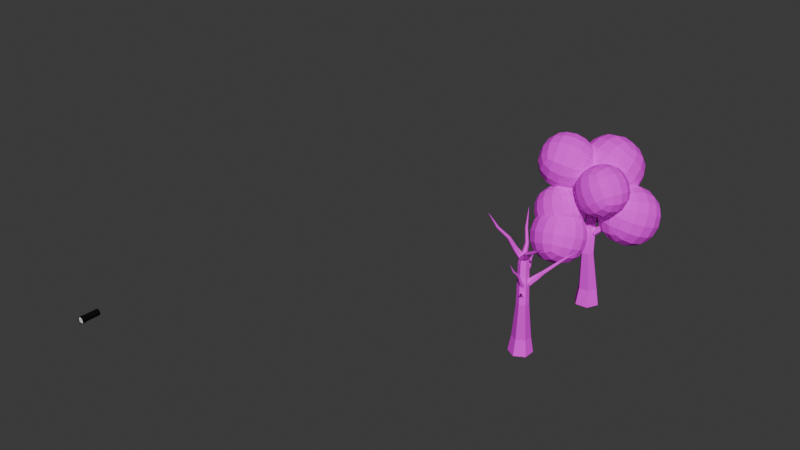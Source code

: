 # Source: Props.blend  (saved by Blender 4.0.36; exported with 4.5.12 LTS)
import bpy
from mathutils import Matrix  # noqa: F401  (used for matrix-valued properties, if any)

bpy.ops.wm.read_factory_settings(use_empty=True)
scene = bpy.context.scene
scene.name = 'Scene'

# ---- collections
col_trees = bpy.data.collections.new('Trees'); scene.collection.children.link(col_trees)
col_player = bpy.data.collections.new('Player'); scene.collection.children.link(col_player)

# ---- images (referenced by path relative to the original .blend; pixels are not part of the script)
import os
ASSET_DIR = os.environ.get("B2B_ASSET_DIR", "")  # directory of the original .blend (textures are referenced by path, not embedded)
HERE = os.path.dirname(os.path.abspath(__file__))  # packed textures are extracted next to this script under _unpacked/

def load_image(name, relpath, width, height, colorspace="sRGB"):
    """Load a texture the original file referenced (path relative to the .blend, or extracted next to this script)."""
    p = next((c for c in (os.path.join(HERE, relpath), os.path.join(ASSET_DIR, relpath)) if relpath and os.path.exists(c)), "")
    if p:
        img = bpy.data.images.load(p, check_existing=True)
        img.name = name
    else:  # same state as the original file: an image datablock whose file is absent (Cycles renders it pink)
        img = bpy.data.images.new(name, width, height)
        img.source = "FILE"
        img.filepath = "//" + (relpath or name)
    img.colorspace_settings.name = colorspace
    return img
img_treetexture_jpg = load_image('treeTexture.jpg', 'textures/treeTexture.jpg', 1024, 1024, 'sRGB')
img_treetexture_jpg_003 = load_image('treeTexture.jpg.003', 'textures/treeTexture.jpg', 1024, 1024, 'sRGB')
img_treeleaves_png = load_image('treeLeaves.png', 'textures/treeLeaves.png', 1024, 1024, 'sRGB')

# ---- materials (node trees are filled in below, after node groups)
mat_tree = bpy.data.materials.new('Tree')
mat_tree.use_transparent_shadow = False
mat_tree_003 = bpy.data.materials.new('Tree.003')
mat_tree_003.use_transparent_shadow = False
mat_leaves = bpy.data.materials.new('Leaves')
mat_leaves.use_transparent_shadow = False
mat_black_001 = bpy.data.materials.new('BLACK.001')
mat_black_001.use_transparent_shadow = False
mat_base = bpy.data.materials.new('Base')
mat_base.use_transparent_shadow = False

# ---- material node trees
mat_tree.use_nodes = True; mat_tree.node_tree.nodes.clear()
_N = mat_tree.node_tree.nodes; _L = mat_tree.node_tree.links
n0 = _N.new('ShaderNodeOutputMaterial'); n0.name = 'Material Output'; n0.location = (300, 300)
n1 = _N.new('ShaderNodeBsdfPrincipled'); n1.name = 'Principled BSDF'; n1.location = (10, 300)
n1.inputs[2].default_value = 1.0
n1.inputs[3].default_value = 1.45
n2 = _N.new('ShaderNodeTexImage'); n2.name = 'Image Texture'; n2.location = (-280, 280)
n2.image = img_treetexture_jpg
n2.interpolation = 'Closest'
_L.new(n1.outputs[0], n0.inputs[0])
_L.new(n2.outputs[0], n1.inputs[0])
n0.is_active_output = True
mat_tree_003.use_nodes = True; mat_tree_003.node_tree.nodes.clear()
_N = mat_tree_003.node_tree.nodes; _L = mat_tree_003.node_tree.links
n0 = _N.new('ShaderNodeOutputMaterial'); n0.name = 'Material Output'; n0.location = (300, 300)
n1 = _N.new('ShaderNodeBsdfPrincipled'); n1.name = 'Principled BSDF'; n1.location = (10, 300)
n1.inputs[2].default_value = 1.0
n1.inputs[3].default_value = 1.45
n2 = _N.new('ShaderNodeTexImage'); n2.name = 'Image Texture'; n2.location = (-280, 280)
n2.image = img_treetexture_jpg_003
n2.interpolation = 'Closest'
_L.new(n1.outputs[0], n0.inputs[0])
_L.new(n2.outputs[0], n1.inputs[0])
n0.is_active_output = True
mat_leaves.use_nodes = True; mat_leaves.node_tree.nodes.clear()
_N = mat_leaves.node_tree.nodes; _L = mat_leaves.node_tree.links
n0 = _N.new('ShaderNodeOutputMaterial'); n0.name = 'Material Output'; n0.location = (300, 300)
n1 = _N.new('ShaderNodeBsdfPrincipled'); n1.name = 'Principled BSDF'; n1.location = (10, 300)
n1.inputs[2].default_value = 1.0
n1.inputs[3].default_value = 1.45
n2 = _N.new('ShaderNodeTexImage'); n2.name = 'Image Texture'; n2.location = (-280, 280)
n2.image = img_treeleaves_png
n2.interpolation = 'Closest'
_L.new(n1.outputs[0], n0.inputs[0])
_L.new(n2.outputs[0], n1.inputs[0])
n0.is_active_output = True
mat_black_001.use_nodes = True; mat_black_001.node_tree.nodes.clear()
_N = mat_black_001.node_tree.nodes; _L = mat_black_001.node_tree.links
n0 = _N.new('ShaderNodeBsdfPrincipled'); n0.name = 'Principled BSDF'; n0.location = (10, 300)
n0.inputs[0].default_value = (0.0, 0.0, 0.0, 1.0)
n0.inputs[3].default_value = 1.45
n1 = _N.new('ShaderNodeOutputMaterial'); n1.name = 'Material Output'; n1.location = (300, 300)
_L.new(n0.outputs[0], n1.inputs[0])
n1.is_active_output = True
mat_base.use_nodes = True; mat_base.node_tree.nodes.clear()
_N = mat_base.node_tree.nodes; _L = mat_base.node_tree.links
n0 = _N.new('ShaderNodeBsdfPrincipled'); n0.name = 'Principled BSDF'; n0.location = (10, 300)
n0.inputs[0].default_value = (0.8008, 0.7962, 0.7286, 1.0)
n0.inputs[3].default_value = 1.45
n1 = _N.new('ShaderNodeOutputMaterial'); n1.name = 'Material Output'; n1.location = (300, 300)
_L.new(n0.outputs[0], n1.inputs[0])
n1.is_active_output = True

# ---- world
world_world = bpy.data.worlds.new('World'); scene.world = world_world
world_world.use_nodes = True; world_world.node_tree.nodes.clear()
_N = world_world.node_tree.nodes; _L = world_world.node_tree.links
n0 = _N.new('ShaderNodeOutputWorld'); n0.name = 'World Output'; n0.location = (300, 300)
n1 = _N.new('ShaderNodeBackground'); n1.name = 'Background'; n1.location = (10, 300)
n1.inputs[0].default_value = (0.05088, 0.05088, 0.05088, 1.0)
_L.new(n1.outputs[0], n0.inputs[0])
n0.is_active_output = True
world_world.color = (0.05088, 0.05088, 0.05088)
world_world.use_sun_shadow = False
world_world.sun_shadow_jitter_overblur = 0.0

# ---- meshes
me_cylinder_006 = bpy.data.meshes.new('Cylinder.006')
me_cylinder_006.from_pydata([(0.04692, 0.7058, -3.96), (0.04692, 0.5039, -2.763), (0.8024, 0.2696, -3.96), (0.6276, 0.1687, -2.763), (0.8024, -0.6027, -3.96), (0.6276, -0.5018, -2.763), (0.04692, -1.039, -3.96), (0.04692, -0.837, -2.763), (-0.7085, -0.6027, -3.96), (-0.5337, -0.5018, -2.763), (-0.7085, 0.2696, -3.96), (-0.5337, 0.1687, -2.763), (-0.1877, 0.7008, 0.1635), (0.1906, 0.4824, 0.1635), (0.1906, 0.04555, 0.1635), (-0.1877, -0.1729, 0.1635), (-0.566, 0.04555, 0.1635), (-0.566, 0.4824, 0.1635), (0.04692, 0.4107, 3.006), (0.3727, 0.2227, 3.006), (0.3727, -0.1535, 3.006), (0.04692, -0.3416, 3.006), (-0.2789, -0.1535, 3.006), (-0.2789, 0.2227, 3.006), (0.2628, 0.1592, 3.554), (0.04692, 0.2839, 3.554), (0.2628, -0.09009, 3.554), (0.04692, -0.2147, 3.554), (-0.169, -0.09009, 3.554), (-0.169, 0.1592, 3.554)], [], [(0, 1, 3, 2), (2, 3, 5, 4), (4, 5, 7, 6), (6, 7, 9, 8), (9, 7, 15, 16), (8, 9, 11, 10), (10, 11, 1, 0), (0, 2, 4, 6, 8, 10), (17, 16, 22, 23), (5, 3, 13, 14), (11, 9, 16, 17), (3, 1, 12, 13), (7, 5, 14, 15), (1, 11, 17, 12), (20, 19, 24, 26), (15, 14, 20, 21), (13, 12, 18, 19), (12, 17, 23, 18), (16, 15, 21, 22), (14, 13, 19, 20), (23, 22, 28, 29), (27, 26, 24, 25, 29, 28), (21, 20, 26, 27), (19, 18, 25, 24), (22, 21, 27, 28), (18, 23, 29, 25)])
_uv = me_cylinder_006.uv_layers.new(name='UVMap')
_uv.uv.foreach_set('vector', [0.9894, 0.5403, 0.9725, 0.8181, 0.8608, 0.8181, 0.844, 0.5403, 0.8227, 0.5403, 0.8059, 0.8181, 0.6941, 0.8181, 0.6773, 0.5403, 0.656, 0.5403, 0.6392, 0.8181, 0.5275, 0.8181, 0.5106, 0.5403, 0.4894, 0.5403, 0.4725, 0.8181, 0.3608, 0.8181, 0.344, 0.5403, 0.3608, 0.8197, 0.4725, 0.8197, 0.3833, 1.501, 0.3105, 1.501, 0.3227, 0.5403, 0.3059, 0.8181, 0.1941, 0.8181, 0.1773, 0.5403, 0.156, 0.5403, 0.1392, 0.8181, 0.02746, 0.8181, 0.01064, 0.5403, 0.75, 0.4594, 0.9313, 0.3547, 0.9313, 0.1453, 0.75, 0.04064, 0.5687, 0.1453, 0.5687, 0.3547, 0.1418, 1.48, 0.2147, 1.48, 0.2478, 2.107, 0.1851, 2.107, 0.6941, 0.8189, 0.8059, 0.8189, 0.8582, 1.476, 0.7853, 1.476, 0.1941, 0.8088, 0.3059, 0.8088, 0.2147, 1.459, 0.1418, 1.459, 0.8608, 0.8084, 0.9725, 0.8084, 1.023, 1.44, 0.95, 1.44, 0.5275, 0.8246, 0.6392, 0.8246, 0.6217, 1.517, 0.5489, 1.517, 0.02746, 0.8034, 0.1392, 0.8034, 0.1177, 1.438, 0.04492, 1.438, 0.7522, 2.103, 0.8149, 2.103, 0.8043, 2.223, 0.7627, 2.223, 0.5489, 1.489, 0.6217, 1.489, 0.6314, 2.134, 0.5687, 2.134, 0.95, 1.461, 1.023, 1.461, 0.9648, 2.064, 0.9021, 2.064, 0.04492, 1.457, 0.1177, 1.457, 0.09792, 2.065, 0.03523, 2.065, 0.3105, 1.495, 0.3833, 1.495, 0.4313, 2.138, 0.3686, 2.138, 0.7853, 1.478, 0.8582, 1.478, 0.8149, 2.103, 0.7522, 2.103, 0.1851, 2.107, 0.2478, 2.107, 0.2373, 2.227, 0.1957, 2.227, 0.5467, 2.114, 0.6835, 2.09, 0.6902, 2.064, 0.2471, 2.065, 0.2538, 2.094, 0.3906, 2.117, 0.5687, 2.134, 0.6314, 2.134, 0.6209, 2.257, 0.5793, 2.257, 0.9021, 2.064, 0.9648, 2.064, 0.9542, 2.181, 0.9127, 2.181, 0.3686, 2.138, 0.4313, 2.138, 0.4207, 2.262, 0.3791, 2.262, 0.03523, 2.065, 0.09792, 2.065, 0.08735, 2.18, 0.0458, 2.18])
me_cylinder_006.materials.append(mat_tree)
me_cylinder_006.update()
me_cylinder_093 = bpy.data.meshes.new('Cylinder.093')
me_cylinder_093.from_pydata([(2.981e-07, 1.209, -1.0), (-1.94e-07, 0.7965, 0.1965), (1.047, 0.6044, -1.0), (0.6898, 0.3983, 0.1965), (1.047, -0.6044, -1.0), (0.6898, -0.3983, 0.1965), (2.981e-07, -1.209, -1.0), (-1.94e-07, -0.7965, 0.1965), (-1.047, -0.6044, -1.0), (-0.6898, -0.3983, 0.1965), (-1.047, 0.6044, -1.0), (-0.6898, 0.3983, 0.1965), (-0.5006, 0.7814, 2.133), (-0.06215, 0.5283, 2.133), (-0.06215, 0.02208, 2.133), (-0.5006, -0.231, 2.133), (-0.939, 0.02208, 2.133), (-0.939, 0.5283, 2.133), (-4.636e-07, 1.113, 5.165), (0.3258, 0.9245, 5.165), (0.3258, 0.5483, 5.165), (-4.636e-07, 0.3602, 5.165), (-0.3258, 0.5483, 5.165), (-0.3258, 0.9245, 5.165), (0.3211, 0.2818, 9.636)], [], [(0, 1, 3, 2), (2, 3, 5, 4), (4, 5, 7, 6), (6, 7, 9, 8), (9, 7, 15, 16), (8, 9, 11, 10), (10, 11, 1, 0), (0, 2, 4, 6, 8, 10), (17, 16, 22, 23), (5, 3, 13, 14), (11, 9, 16, 17), (3, 1, 12, 13), (7, 5, 14, 15), (1, 11, 17, 12), (18, 23, 24), (15, 14, 20, 21), (13, 12, 18, 19), (12, 17, 23, 18), (16, 15, 21, 22), (14, 13, 19, 20), (22, 21, 24), (20, 19, 24), (23, 22, 24), (21, 20, 24), (19, 18, 24)])
_uv = me_cylinder_093.uv_layers.new(name='UVMap')
_uv.uv.foreach_set('vector', [1.017, 0.5206, 0.983, 0.8167, 0.8503, 0.8167, 0.8159, 0.5206, 0.8507, 0.5206, 0.8164, 0.8167, 0.6836, 0.8167, 0.6493, 0.5206, 0.6841, 0.5206, 0.6497, 0.8167, 0.517, 0.8167, 0.4826, 0.5206, 0.5174, 0.5206, 0.483, 0.8167, 0.3503, 0.8167, 0.3159, 0.5206, 0.3503, 0.8154, 0.483, 0.8154, 0.3637, 1.264, 0.2793, 1.264, 0.3507, 0.5206, 0.3164, 0.8167, 0.1836, 0.8167, 0.1493, 0.5206, 0.1841, 0.5206, 0.1497, 0.8167, 0.01696, 0.8167, -0.01741, 0.5206, 0.75, 0.5401, 1.001, 0.3951, 1.001, 0.1049, 0.75, -0.04013, 0.4987, 0.1049, 0.4987, 0.3951, 0.1619, 1.255, 0.2463, 1.255, 0.1586, 1.933, 0.09592, 1.933, 0.6836, 0.8149, 0.8164, 0.8149, 0.8381, 1.267, 0.7537, 1.267, 0.1836, 0.8087, 0.3164, 0.8087, 0.2463, 1.239, 0.1619, 1.239, 0.8503, 0.8084, 0.983, 0.8084, 1.054, 1.227, 0.9697, 1.227, 0.517, 0.8185, 0.6497, 0.8185, 0.5762, 1.292, 0.4918, 1.292, 0.01696, 0.8054, 0.1497, 0.8054, 0.1748, 1.226, 0.09046, 1.226, -0.009016, 1.909, 0.05368, 1.909, 0.01142, 2.816, 0.4918, 1.272, 0.5762, 1.272, 0.676, 1.946, 0.6133, 1.946, 0.9697, 1.248, 1.054, 1.248, 1.009, 1.888, 0.9467, 1.888, 0.09046, 1.248, 0.1748, 1.248, 0.05332, 1.88, -0.00938, 1.88, 0.2793, 1.269, 0.3637, 1.269, 0.3866, 1.961, 0.324, 1.961, 0.7537, 1.258, 0.8381, 1.258, 0.9041, 1.928, 0.8414, 1.928, 0.3243, 1.999, 0.387, 1.999, 0.4375, 2.945, 0.8418, 1.945, 0.9045, 1.945, 0.7949, 2.876, 0.09627, 1.953, 0.159, 1.953, 0.2009, 2.892, 0.6137, 1.986, 0.6764, 1.986, 0.6511, 2.935, 0.947, 1.913, 1.01, 1.913, 0.8917, 2.811])
me_cylinder_093.materials.append(mat_tree_003)
me_cylinder_093.update()
me_cylinder_109 = bpy.data.meshes.new('Cylinder.109')
me_cylinder_109.from_pydata([(2.981e-07, 1.209, -1.0), (-1.94e-07, 0.7965, 0.1965), (1.047, 0.6044, -1.0), (0.6898, 0.3983, 0.1965), (1.047, -0.6044, -1.0), (0.6898, -0.3983, 0.1965), (2.981e-07, -1.209, -1.0), (-1.94e-07, -0.7965, 0.1965), (-1.047, -0.6044, -1.0), (-0.6898, -0.3983, 0.1965), (-1.047, 0.6044, -1.0), (-0.6898, 0.3983, 0.1965), (-0.5006, 0.7814, 2.133), (-0.06215, 0.5283, 2.133), (-0.06215, 0.02208, 2.133), (-0.5006, -0.231, 2.133), (-0.939, 0.02208, 2.133), (-0.939, 0.5283, 2.133), (-4.636e-07, 1.113, 5.165), (0.3258, 0.9245, 5.165), (0.3258, 0.5483, 5.165), (-4.636e-07, 0.3602, 5.165), (-0.3258, 0.5483, 5.165), (-0.3258, 0.9245, 5.165), (0.3211, 0.2818, 9.636)], [], [(0, 1, 3, 2), (2, 3, 5, 4), (4, 5, 7, 6), (6, 7, 9, 8), (9, 7, 15, 16), (8, 9, 11, 10), (10, 11, 1, 0), (0, 2, 4, 6, 8, 10), (17, 16, 22, 23), (5, 3, 13, 14), (11, 9, 16, 17), (3, 1, 12, 13), (7, 5, 14, 15), (1, 11, 17, 12), (18, 23, 24), (15, 14, 20, 21), (13, 12, 18, 19), (12, 17, 23, 18), (16, 15, 21, 22), (14, 13, 19, 20), (22, 21, 24), (20, 19, 24), (23, 22, 24), (21, 20, 24), (19, 18, 24)])
_uv = me_cylinder_109.uv_layers.new(name='UVMap')
_uv.uv.foreach_set('vector', [1.017, 0.5206, 0.983, 0.8167, 0.8503, 0.8167, 0.8159, 0.5206, 0.8507, 0.5206, 0.8164, 0.8167, 0.6836, 0.8167, 0.6493, 0.5206, 0.6841, 0.5206, 0.6497, 0.8167, 0.517, 0.8167, 0.4826, 0.5206, 0.5174, 0.5206, 0.483, 0.8167, 0.3503, 0.8167, 0.3159, 0.5206, 0.3503, 0.8154, 0.483, 0.8154, 0.3637, 1.264, 0.2793, 1.264, 0.3507, 0.5206, 0.3164, 0.8167, 0.1836, 0.8167, 0.1493, 0.5206, 0.1841, 0.5206, 0.1497, 0.8167, 0.01696, 0.8167, -0.01741, 0.5206, 0.75, 0.5401, 1.001, 0.3951, 1.001, 0.1049, 0.75, -0.04013, 0.4987, 0.1049, 0.4987, 0.3951, 0.1619, 1.255, 0.2463, 1.255, 0.1586, 1.933, 0.09592, 1.933, 0.6836, 0.8149, 0.8164, 0.8149, 0.8381, 1.267, 0.7537, 1.267, 0.1836, 0.8087, 0.3164, 0.8087, 0.2463, 1.239, 0.1619, 1.239, 0.8503, 0.8084, 0.983, 0.8084, 1.054, 1.227, 0.9697, 1.227, 0.517, 0.8185, 0.6497, 0.8185, 0.5762, 1.292, 0.4918, 1.292, 0.01696, 0.8054, 0.1497, 0.8054, 0.1748, 1.226, 0.09046, 1.226, -0.009016, 1.909, 0.05368, 1.909, 0.01142, 2.816, 0.4918, 1.272, 0.5762, 1.272, 0.676, 1.946, 0.6133, 1.946, 0.9697, 1.248, 1.054, 1.248, 1.009, 1.888, 0.9467, 1.888, 0.09046, 1.248, 0.1748, 1.248, 0.05332, 1.88, -0.00938, 1.88, 0.2793, 1.269, 0.3637, 1.269, 0.3866, 1.961, 0.324, 1.961, 0.7537, 1.258, 0.8381, 1.258, 0.9041, 1.928, 0.8414, 1.928, 0.3243, 1.999, 0.387, 1.999, 0.4375, 2.945, 0.8418, 1.945, 0.9045, 1.945, 0.7949, 2.876, 0.09627, 1.953, 0.159, 1.953, 0.2009, 2.892, 0.6137, 1.986, 0.6764, 1.986, 0.6511, 2.935, 0.947, 1.913, 1.01, 1.913, 0.8917, 2.811])
me_cylinder_109.materials.append(mat_tree_003)
me_cylinder_109.update()
me_cylinder_094 = bpy.data.meshes.new('Cylinder.094')
me_cylinder_094.from_pydata([(2.981e-07, 1.209, -1.0), (-1.94e-07, 0.7965, 0.1965), (1.047, 0.6044, -1.0), (0.6898, 0.3983, 0.1965), (1.047, -0.6044, -1.0), (0.6898, -0.3983, 0.1965), (2.981e-07, -1.209, -1.0), (-1.94e-07, -0.7965, 0.1965), (-1.047, -0.6044, -1.0), (-0.6898, -0.3983, 0.1965), (-1.047, 0.6044, -1.0), (-0.6898, 0.3983, 0.1965), (-0.5006, 0.7814, 2.133), (-0.06215, 0.5283, 2.133), (-0.06215, 0.02208, 2.133), (-0.5006, -0.231, 2.133), (-0.939, 0.02208, 2.133), (-0.939, 0.5283, 2.133), (-4.636e-07, 1.113, 5.165), (0.3258, 0.9245, 5.165), (0.3258, 0.5483, 5.165), (-4.636e-07, 0.3602, 5.165), (-0.3258, 0.5483, 5.165), (-0.3258, 0.9245, 5.165), (0.3211, 0.2818, 9.636)], [], [(0, 1, 3, 2), (2, 3, 5, 4), (4, 5, 7, 6), (6, 7, 9, 8), (9, 7, 15, 16), (8, 9, 11, 10), (10, 11, 1, 0), (0, 2, 4, 6, 8, 10), (17, 16, 22, 23), (5, 3, 13, 14), (11, 9, 16, 17), (3, 1, 12, 13), (7, 5, 14, 15), (1, 11, 17, 12), (18, 23, 24), (15, 14, 20, 21), (13, 12, 18, 19), (12, 17, 23, 18), (16, 15, 21, 22), (14, 13, 19, 20), (22, 21, 24), (20, 19, 24), (23, 22, 24), (21, 20, 24), (19, 18, 24)])
_uv = me_cylinder_094.uv_layers.new(name='UVMap')
_uv.uv.foreach_set('vector', [1.017, 0.5206, 0.983, 0.8167, 0.8503, 0.8167, 0.8159, 0.5206, 0.8507, 0.5206, 0.8164, 0.8167, 0.6836, 0.8167, 0.6493, 0.5206, 0.6841, 0.5206, 0.6497, 0.8167, 0.517, 0.8167, 0.4826, 0.5206, 0.5174, 0.5206, 0.483, 0.8167, 0.3503, 0.8167, 0.3159, 0.5206, 0.3503, 0.8154, 0.483, 0.8154, 0.3637, 1.264, 0.2793, 1.264, 0.3507, 0.5206, 0.3164, 0.8167, 0.1836, 0.8167, 0.1493, 0.5206, 0.1841, 0.5206, 0.1497, 0.8167, 0.01696, 0.8167, -0.01741, 0.5206, 0.75, 0.5401, 1.001, 0.3951, 1.001, 0.1049, 0.75, -0.04013, 0.4987, 0.1049, 0.4987, 0.3951, 0.1619, 1.255, 0.2463, 1.255, 0.1586, 1.933, 0.09592, 1.933, 0.6836, 0.8149, 0.8164, 0.8149, 0.8381, 1.267, 0.7537, 1.267, 0.1836, 0.8087, 0.3164, 0.8087, 0.2463, 1.239, 0.1619, 1.239, 0.8503, 0.8084, 0.983, 0.8084, 1.054, 1.227, 0.9697, 1.227, 0.517, 0.8185, 0.6497, 0.8185, 0.5762, 1.292, 0.4918, 1.292, 0.01696, 0.8054, 0.1497, 0.8054, 0.1748, 1.226, 0.09046, 1.226, -0.009016, 1.909, 0.05368, 1.909, 0.01142, 2.816, 0.4918, 1.272, 0.5762, 1.272, 0.676, 1.946, 0.6133, 1.946, 0.9697, 1.248, 1.054, 1.248, 1.009, 1.888, 0.9467, 1.888, 0.09046, 1.248, 0.1748, 1.248, 0.05332, 1.88, -0.00938, 1.88, 0.2793, 1.269, 0.3637, 1.269, 0.3866, 1.961, 0.324, 1.961, 0.7537, 1.258, 0.8381, 1.258, 0.9041, 1.928, 0.8414, 1.928, 0.3243, 1.999, 0.387, 1.999, 0.4375, 2.945, 0.8418, 1.945, 0.9045, 1.945, 0.7949, 2.876, 0.09627, 1.953, 0.159, 1.953, 0.2009, 2.892, 0.6137, 1.986, 0.6764, 1.986, 0.6511, 2.935, 0.947, 1.913, 1.01, 1.913, 0.8917, 2.811])
me_cylinder_094.materials.append(mat_tree_003)
me_cylinder_094.update()
me_cylinder_110 = bpy.data.meshes.new('Cylinder.110')
me_cylinder_110.from_pydata([(2.981e-07, 1.209, -1.0), (-1.94e-07, 0.7965, 0.1965), (1.047, 0.6044, -1.0), (0.6898, 0.3983, 0.1965), (1.047, -0.6044, -1.0), (0.6898, -0.3983, 0.1965), (2.981e-07, -1.209, -1.0), (-1.94e-07, -0.7965, 0.1965), (-1.047, -0.6044, -1.0), (-0.6898, -0.3983, 0.1965), (-1.047, 0.6044, -1.0), (-0.6898, 0.3983, 0.1965), (-0.5006, 0.7814, 2.133), (-0.06215, 0.5283, 2.133), (-0.06215, 0.02208, 2.133), (-0.5006, -0.231, 2.133), (-0.939, 0.02208, 2.133), (-0.939, 0.5283, 2.133), (-4.636e-07, 1.113, 5.165), (0.3258, 0.9245, 5.165), (0.3258, 0.5483, 5.165), (-4.636e-07, 0.3602, 5.165), (-0.3258, 0.5483, 5.165), (-0.3258, 0.9245, 5.165), (0.3211, 0.2818, 9.636)], [], [(0, 1, 3, 2), (2, 3, 5, 4), (4, 5, 7, 6), (6, 7, 9, 8), (9, 7, 15, 16), (8, 9, 11, 10), (10, 11, 1, 0), (0, 2, 4, 6, 8, 10), (17, 16, 22, 23), (5, 3, 13, 14), (11, 9, 16, 17), (3, 1, 12, 13), (7, 5, 14, 15), (1, 11, 17, 12), (18, 23, 24), (15, 14, 20, 21), (13, 12, 18, 19), (12, 17, 23, 18), (16, 15, 21, 22), (14, 13, 19, 20), (22, 21, 24), (20, 19, 24), (23, 22, 24), (21, 20, 24), (19, 18, 24)])
_uv = me_cylinder_110.uv_layers.new(name='UVMap')
_uv.uv.foreach_set('vector', [1.017, 0.5206, 0.983, 0.8167, 0.8503, 0.8167, 0.8159, 0.5206, 0.8507, 0.5206, 0.8164, 0.8167, 0.6836, 0.8167, 0.6493, 0.5206, 0.6841, 0.5206, 0.6497, 0.8167, 0.517, 0.8167, 0.4826, 0.5206, 0.5174, 0.5206, 0.483, 0.8167, 0.3503, 0.8167, 0.3159, 0.5206, 0.3503, 0.8154, 0.483, 0.8154, 0.3637, 1.264, 0.2793, 1.264, 0.3507, 0.5206, 0.3164, 0.8167, 0.1836, 0.8167, 0.1493, 0.5206, 0.1841, 0.5206, 0.1497, 0.8167, 0.01696, 0.8167, -0.01741, 0.5206, 0.75, 0.5401, 1.001, 0.3951, 1.001, 0.1049, 0.75, -0.04013, 0.4987, 0.1049, 0.4987, 0.3951, 0.1619, 1.255, 0.2463, 1.255, 0.1586, 1.933, 0.09592, 1.933, 0.6836, 0.8149, 0.8164, 0.8149, 0.8381, 1.267, 0.7537, 1.267, 0.1836, 0.8087, 0.3164, 0.8087, 0.2463, 1.239, 0.1619, 1.239, 0.8503, 0.8084, 0.983, 0.8084, 1.054, 1.227, 0.9697, 1.227, 0.517, 0.8185, 0.6497, 0.8185, 0.5762, 1.292, 0.4918, 1.292, 0.01696, 0.8054, 0.1497, 0.8054, 0.1748, 1.226, 0.09046, 1.226, -0.009016, 1.909, 0.05368, 1.909, 0.01142, 2.816, 0.4918, 1.272, 0.5762, 1.272, 0.676, 1.946, 0.6133, 1.946, 0.9697, 1.248, 1.054, 1.248, 1.009, 1.888, 0.9467, 1.888, 0.09046, 1.248, 0.1748, 1.248, 0.05332, 1.88, -0.00938, 1.88, 0.2793, 1.269, 0.3637, 1.269, 0.3866, 1.961, 0.324, 1.961, 0.7537, 1.258, 0.8381, 1.258, 0.9041, 1.928, 0.8414, 1.928, 0.3243, 1.999, 0.387, 1.999, 0.4375, 2.945, 0.8418, 1.945, 0.9045, 1.945, 0.7949, 2.876, 0.09627, 1.953, 0.159, 1.953, 0.2009, 2.892, 0.6137, 1.986, 0.6764, 1.986, 0.6511, 2.935, 0.947, 1.913, 1.01, 1.913, 0.8917, 2.811])
me_cylinder_110.materials.append(mat_tree_003)
me_cylinder_110.update()
me_cylinder_095 = bpy.data.meshes.new('Cylinder.095')
me_cylinder_095.from_pydata([(8.82e-07, 1.008, -1.0), (-1.94e-07, 0.7965, 0.7173), (0.8731, 0.5041, -1.0), (0.6898, 0.3983, 0.7173), (0.8731, -0.5041, -1.0), (0.6898, -0.3983, 0.7173), (8.82e-07, -1.008, -1.0), (-1.94e-07, -0.7965, 0.7173), (-0.8731, -0.5041, -1.0), (-0.6898, -0.3983, 0.7173), (-0.8731, 0.5041, -1.0), (-0.6898, 0.3983, 0.7173), (-0.5006, 0.7814, 2.133), (-0.06215, 0.5283, 2.133), (-0.06215, 0.02208, 2.133), (-0.5006, -0.231, 2.133), (-0.939, 0.02208, 2.133), (-0.939, 0.5283, 2.133), (0.3264, 0.1139, 5.1), (0.6522, -0.0742, 5.1), (0.6522, -0.4504, 5.1), (0.3264, -0.6385, 5.1), (0.0006431, -0.4504, 5.1), (0.0006431, -0.0742, 5.1), (0.3211, -0.6035, 8.387)], [], [(0, 1, 3, 2), (2, 3, 5, 4), (4, 5, 7, 6), (6, 7, 9, 8), (9, 7, 15, 16), (8, 9, 11, 10), (10, 11, 1, 0), (0, 2, 4, 6, 8, 10), (17, 16, 22, 23), (5, 3, 13, 14), (11, 9, 16, 17), (3, 1, 12, 13), (7, 5, 14, 15), (1, 11, 17, 12), (18, 23, 24), (15, 14, 20, 21), (13, 12, 18, 19), (12, 17, 23, 18), (16, 15, 21, 22), (14, 13, 19, 20), (22, 21, 24), (20, 19, 24), (23, 22, 24), (21, 20, 24), (19, 18, 24)])
_uv = me_cylinder_095.uv_layers.new(name='UVMap')
_uv.uv.foreach_set('vector', [0.7384, 4.235e-08, 0.7258, 0.2879, 0.6315, 0.2879, 0.619, 1.271e-07, 0.8578, 0.0, 0.8452, 0.2879, 0.7509, 0.2879, 0.7384, 0.0, 0.8879, 0.4552, 0.8753, 0.7432, 0.781, 0.7432, 0.7685, 0.4552, 0.1194, 0.4938, 0.1069, 0.7817, 0.01253, 0.7817, 0.0, 0.4938, 0.8578, 0.03211, 0.9464, -4.358e-08, 0.9464, 0.2491, 0.8901, 0.2696, 0.2671, 0.4838, 0.2545, 0.7717, 0.1602, 0.7717, 0.1477, 0.4838, 0.4285, 0.4691, 0.416, 0.757, 0.3217, 0.757, 0.3092, 0.4691, 0.7685, 0.7131, 0.7685, 0.5412, 0.6196, 0.4552, 0.4707, 0.5412, 0.4707, 0.7131, 0.6196, 0.7991, 1.93e-09, -8.534e-08, 0.0593, 0.008779, 0.04407, 0.4938, 3.103e-08, 0.4873, 0.7685, 0.7432, 0.8626, 0.7491, 0.8626, 0.9957, 0.8028, 0.992, 0.3092, 0.7635, 0.4033, 0.757, 0.369, 0.9846, 0.3092, 0.9887, 0.8879, 0.7201, 0.9758, 0.7542, 0.9437, 0.9763, 0.8879, 0.9547, 0.8879, 0.4617, 0.982, 0.4552, 0.9477, 0.716, 0.8879, 0.7201, 0.1477, 0.7717, 0.2417, 0.7794, 0.2417, 1.0, 0.1819, 0.9951, 0.5152, 7.963e-08, 0.5596, 0.004135, 0.5152, 0.4505, 0.3537, -1.156e-08, 0.4131, 0.007933, 0.3979, 0.4645, 0.3537, 0.4586, 0.4131, 0.01675, 0.4707, 1.204e-08, 0.4707, 0.4449, 0.4279, 0.4574, 0.5596, 0.008241, 0.619, -4.207e-08, 0.619, 0.4415, 0.5748, 0.4476, 0.2069, 3.662e-08, 0.2648, 0.01581, 0.2499, 0.4832, 0.2069, 0.4715, 0.1477, 0.008965, 0.2069, -2.875e-08, 0.2069, 0.4771, 0.1629, 0.4838, 0.2648, 5.087e-08, 0.3092, 0.003809, 0.2648, 0.4765, 0.0593, 0.00579, 0.1035, 5.101e-08, 0.1035, 0.4921, 0.1035, -2.445e-08, 0.1477, 0.005583, 0.1035, 0.4902, 0.3092, -8.47e-08, 0.3537, 6.776e-07, 0.3095, 0.4691, 0.4707, -2.563e-08, 0.5152, 0.0001353, 0.4707, 0.4552])
me_cylinder_095.materials.append(mat_tree_003)
me_cylinder_095.update()
me_cylinder_111 = bpy.data.meshes.new('Cylinder.111')
me_cylinder_111.from_pydata([(8.82e-07, 1.008, -1.0), (-1.94e-07, 0.7965, 0.7173), (0.8731, 0.5041, -1.0), (0.6898, 0.3983, 0.7173), (0.8731, -0.5041, -1.0), (0.6898, -0.3983, 0.7173), (8.82e-07, -1.008, -1.0), (-1.94e-07, -0.7965, 0.7173), (-0.8731, -0.5041, -1.0), (-0.6898, -0.3983, 0.7173), (-0.8731, 0.5041, -1.0), (-0.6898, 0.3983, 0.7173), (-0.5006, 0.7814, 2.133), (-0.06215, 0.5283, 2.133), (-0.06215, 0.02208, 2.133), (-0.5006, -0.231, 2.133), (-0.939, 0.02208, 2.133), (-0.939, 0.5283, 2.133), (0.3264, 0.1139, 5.1), (0.6522, -0.0742, 5.1), (0.6522, -0.4504, 5.1), (0.3264, -0.6385, 5.1), (0.0006431, -0.4504, 5.1), (0.0006431, -0.0742, 5.1), (0.3211, -0.6035, 8.387)], [], [(0, 1, 3, 2), (2, 3, 5, 4), (4, 5, 7, 6), (6, 7, 9, 8), (9, 7, 15, 16), (8, 9, 11, 10), (10, 11, 1, 0), (0, 2, 4, 6, 8, 10), (17, 16, 22, 23), (5, 3, 13, 14), (11, 9, 16, 17), (3, 1, 12, 13), (7, 5, 14, 15), (1, 11, 17, 12), (18, 23, 24), (15, 14, 20, 21), (13, 12, 18, 19), (12, 17, 23, 18), (16, 15, 21, 22), (14, 13, 19, 20), (22, 21, 24), (20, 19, 24), (23, 22, 24), (21, 20, 24), (19, 18, 24)])
_uv = me_cylinder_111.uv_layers.new(name='UVMap')
_uv.uv.foreach_set('vector', [0.7384, 4.235e-08, 0.7258, 0.2879, 0.6315, 0.2879, 0.619, 1.271e-07, 0.8578, 0.0, 0.8452, 0.2879, 0.7509, 0.2879, 0.7384, 0.0, 0.8879, 0.4552, 0.8753, 0.7432, 0.781, 0.7432, 0.7685, 0.4552, 0.1194, 0.4938, 0.1069, 0.7817, 0.01253, 0.7817, 0.0, 0.4938, 0.8578, 0.03211, 0.9464, -4.358e-08, 0.9464, 0.2491, 0.8901, 0.2696, 0.2671, 0.4838, 0.2545, 0.7717, 0.1602, 0.7717, 0.1477, 0.4838, 0.4285, 0.4691, 0.416, 0.757, 0.3217, 0.757, 0.3092, 0.4691, 0.7685, 0.7131, 0.7685, 0.5412, 0.6196, 0.4552, 0.4707, 0.5412, 0.4707, 0.7131, 0.6196, 0.7991, 1.93e-09, -8.534e-08, 0.0593, 0.008779, 0.04407, 0.4938, 3.103e-08, 0.4873, 0.7685, 0.7432, 0.8626, 0.7491, 0.8626, 0.9957, 0.8028, 0.992, 0.3092, 0.7635, 0.4033, 0.757, 0.369, 0.9846, 0.3092, 0.9887, 0.8879, 0.7201, 0.9758, 0.7542, 0.9437, 0.9763, 0.8879, 0.9547, 0.8879, 0.4617, 0.982, 0.4552, 0.9477, 0.716, 0.8879, 0.7201, 0.1477, 0.7717, 0.2417, 0.7794, 0.2417, 1.0, 0.1819, 0.9951, 0.5152, 7.963e-08, 0.5596, 0.004135, 0.5152, 0.4505, 0.3537, -1.156e-08, 0.4131, 0.007933, 0.3979, 0.4645, 0.3537, 0.4586, 0.4131, 0.01675, 0.4707, 1.204e-08, 0.4707, 0.4449, 0.4279, 0.4574, 0.5596, 0.008241, 0.619, -4.207e-08, 0.619, 0.4415, 0.5748, 0.4476, 0.2069, 3.662e-08, 0.2648, 0.01581, 0.2499, 0.4832, 0.2069, 0.4715, 0.1477, 0.008965, 0.2069, -2.875e-08, 0.2069, 0.4771, 0.1629, 0.4838, 0.2648, 5.087e-08, 0.3092, 0.003809, 0.2648, 0.4765, 0.0593, 0.00579, 0.1035, 5.101e-08, 0.1035, 0.4921, 0.1035, -2.445e-08, 0.1477, 0.005583, 0.1035, 0.4902, 0.3092, -8.47e-08, 0.3537, 6.776e-07, 0.3095, 0.4691, 0.4707, -2.563e-08, 0.5152, 0.0001353, 0.4707, 0.4552])
me_cylinder_111.materials.append(mat_tree_003)
me_cylinder_111.update()
me_cylinder_096 = bpy.data.meshes.new('Cylinder.096')
me_cylinder_096.from_pydata([(8.82e-07, 1.008, -1.0), (-1.94e-07, 0.7965, 0.7173), (0.8731, 0.5041, -1.0), (0.6898, 0.3983, 0.7173), (0.8731, -0.5041, -1.0), (0.6898, -0.3983, 0.7173), (8.82e-07, -1.008, -1.0), (-1.94e-07, -0.7965, 0.7173), (-0.8731, -0.5041, -1.0), (-0.6898, -0.3983, 0.7173), (-0.8731, 0.5041, -1.0), (-0.6898, 0.3983, 0.7173), (-0.5006, 0.7814, 2.133), (-0.06215, 0.5283, 2.133), (-0.06215, 0.02208, 2.133), (-0.5006, -0.231, 2.133), (-0.939, 0.02208, 2.133), (-0.939, 0.5283, 2.133), (0.3264, 0.1139, 5.1), (0.6522, -0.0742, 5.1), (0.6522, -0.4504, 5.1), (0.3264, -0.6385, 5.1), (0.0006431, -0.4504, 5.1), (0.0006431, -0.0742, 5.1), (0.3211, -0.6035, 8.387)], [], [(0, 1, 3, 2), (2, 3, 5, 4), (4, 5, 7, 6), (6, 7, 9, 8), (9, 7, 15, 16), (8, 9, 11, 10), (10, 11, 1, 0), (0, 2, 4, 6, 8, 10), (17, 16, 22, 23), (5, 3, 13, 14), (11, 9, 16, 17), (3, 1, 12, 13), (7, 5, 14, 15), (1, 11, 17, 12), (18, 23, 24), (15, 14, 20, 21), (13, 12, 18, 19), (12, 17, 23, 18), (16, 15, 21, 22), (14, 13, 19, 20), (22, 21, 24), (20, 19, 24), (23, 22, 24), (21, 20, 24), (19, 18, 24)])
_uv = me_cylinder_096.uv_layers.new(name='UVMap')
_uv.uv.foreach_set('vector', [0.7384, 4.235e-08, 0.7258, 0.2879, 0.6315, 0.2879, 0.619, 1.271e-07, 0.8578, 0.0, 0.8452, 0.2879, 0.7509, 0.2879, 0.7384, 0.0, 0.8879, 0.4552, 0.8753, 0.7432, 0.781, 0.7432, 0.7685, 0.4552, 0.1194, 0.4938, 0.1069, 0.7817, 0.01253, 0.7817, 0.0, 0.4938, 0.8578, 0.03211, 0.9464, -4.358e-08, 0.9464, 0.2491, 0.8901, 0.2696, 0.2671, 0.4838, 0.2545, 0.7717, 0.1602, 0.7717, 0.1477, 0.4838, 0.4285, 0.4691, 0.416, 0.757, 0.3217, 0.757, 0.3092, 0.4691, 0.7685, 0.7131, 0.7685, 0.5412, 0.6196, 0.4552, 0.4707, 0.5412, 0.4707, 0.7131, 0.6196, 0.7991, 1.93e-09, -8.534e-08, 0.0593, 0.008779, 0.04407, 0.4938, 3.103e-08, 0.4873, 0.7685, 0.7432, 0.8626, 0.7491, 0.8626, 0.9957, 0.8028, 0.992, 0.3092, 0.7635, 0.4033, 0.757, 0.369, 0.9846, 0.3092, 0.9887, 0.8879, 0.7201, 0.9758, 0.7542, 0.9437, 0.9763, 0.8879, 0.9547, 0.8879, 0.4617, 0.982, 0.4552, 0.9477, 0.716, 0.8879, 0.7201, 0.1477, 0.7717, 0.2417, 0.7794, 0.2417, 1.0, 0.1819, 0.9951, 0.5152, 7.963e-08, 0.5596, 0.004135, 0.5152, 0.4505, 0.3537, -1.156e-08, 0.4131, 0.007933, 0.3979, 0.4645, 0.3537, 0.4586, 0.4131, 0.01675, 0.4707, 1.204e-08, 0.4707, 0.4449, 0.4279, 0.4574, 0.5596, 0.008241, 0.619, -4.207e-08, 0.619, 0.4415, 0.5748, 0.4476, 0.2069, 3.662e-08, 0.2648, 0.01581, 0.2499, 0.4832, 0.2069, 0.4715, 0.1477, 0.008965, 0.2069, -2.875e-08, 0.2069, 0.4771, 0.1629, 0.4838, 0.2648, 5.087e-08, 0.3092, 0.003809, 0.2648, 0.4765, 0.0593, 0.00579, 0.1035, 5.101e-08, 0.1035, 0.4921, 0.1035, -2.445e-08, 0.1477, 0.005583, 0.1035, 0.4902, 0.3092, -8.47e-08, 0.3537, 6.776e-07, 0.3095, 0.4691, 0.4707, -2.563e-08, 0.5152, 0.0001353, 0.4707, 0.4552])
me_cylinder_096.materials.append(mat_tree_003)
me_cylinder_096.update()
me_cylinder_112 = bpy.data.meshes.new('Cylinder.112')
me_cylinder_112.from_pydata([(8.82e-07, 1.008, -1.0), (-1.94e-07, 0.7965, 0.7173), (0.8731, 0.5041, -1.0), (0.6898, 0.3983, 0.7173), (0.8731, -0.5041, -1.0), (0.6898, -0.3983, 0.7173), (8.82e-07, -1.008, -1.0), (-1.94e-07, -0.7965, 0.7173), (-0.8731, -0.5041, -1.0), (-0.6898, -0.3983, 0.7173), (-0.8731, 0.5041, -1.0), (-0.6898, 0.3983, 0.7173), (-0.5006, 0.7814, 2.133), (-0.06215, 0.5283, 2.133), (-0.06215, 0.02208, 2.133), (-0.5006, -0.231, 2.133), (-0.939, 0.02208, 2.133), (-0.939, 0.5283, 2.133), (0.3264, 0.1139, 5.1), (0.6522, -0.0742, 5.1), (0.6522, -0.4504, 5.1), (0.3264, -0.6385, 5.1), (0.0006431, -0.4504, 5.1), (0.0006431, -0.0742, 5.1), (0.3211, -0.6035, 8.387)], [], [(0, 1, 3, 2), (2, 3, 5, 4), (4, 5, 7, 6), (6, 7, 9, 8), (9, 7, 15, 16), (8, 9, 11, 10), (10, 11, 1, 0), (0, 2, 4, 6, 8, 10), (17, 16, 22, 23), (5, 3, 13, 14), (11, 9, 16, 17), (3, 1, 12, 13), (7, 5, 14, 15), (1, 11, 17, 12), (18, 23, 24), (15, 14, 20, 21), (13, 12, 18, 19), (12, 17, 23, 18), (16, 15, 21, 22), (14, 13, 19, 20), (22, 21, 24), (20, 19, 24), (23, 22, 24), (21, 20, 24), (19, 18, 24)])
_uv = me_cylinder_112.uv_layers.new(name='UVMap')
_uv.uv.foreach_set('vector', [0.7384, 4.235e-08, 0.7258, 0.2879, 0.6315, 0.2879, 0.619, 1.271e-07, 0.8578, 0.0, 0.8452, 0.2879, 0.7509, 0.2879, 0.7384, 0.0, 0.8879, 0.4552, 0.8753, 0.7432, 0.781, 0.7432, 0.7685, 0.4552, 0.1194, 0.4938, 0.1069, 0.7817, 0.01253, 0.7817, 0.0, 0.4938, 0.8578, 0.03211, 0.9464, -4.358e-08, 0.9464, 0.2491, 0.8901, 0.2696, 0.2671, 0.4838, 0.2545, 0.7717, 0.1602, 0.7717, 0.1477, 0.4838, 0.4285, 0.4691, 0.416, 0.757, 0.3217, 0.757, 0.3092, 0.4691, 0.7685, 0.7131, 0.7685, 0.5412, 0.6196, 0.4552, 0.4707, 0.5412, 0.4707, 0.7131, 0.6196, 0.7991, 1.93e-09, -8.534e-08, 0.0593, 0.008779, 0.04407, 0.4938, 3.103e-08, 0.4873, 0.7685, 0.7432, 0.8626, 0.7491, 0.8626, 0.9957, 0.8028, 0.992, 0.3092, 0.7635, 0.4033, 0.757, 0.369, 0.9846, 0.3092, 0.9887, 0.8879, 0.7201, 0.9758, 0.7542, 0.9437, 0.9763, 0.8879, 0.9547, 0.8879, 0.4617, 0.982, 0.4552, 0.9477, 0.716, 0.8879, 0.7201, 0.1477, 0.7717, 0.2417, 0.7794, 0.2417, 1.0, 0.1819, 0.9951, 0.5152, 7.963e-08, 0.5596, 0.004135, 0.5152, 0.4505, 0.3537, -1.156e-08, 0.4131, 0.007933, 0.3979, 0.4645, 0.3537, 0.4586, 0.4131, 0.01675, 0.4707, 1.204e-08, 0.4707, 0.4449, 0.4279, 0.4574, 0.5596, 0.008241, 0.619, -4.207e-08, 0.619, 0.4415, 0.5748, 0.4476, 0.2069, 3.662e-08, 0.2648, 0.01581, 0.2499, 0.4832, 0.2069, 0.4715, 0.1477, 0.008965, 0.2069, -2.875e-08, 0.2069, 0.4771, 0.1629, 0.4838, 0.2648, 5.087e-08, 0.3092, 0.003809, 0.2648, 0.4765, 0.0593, 0.00579, 0.1035, 5.101e-08, 0.1035, 0.4921, 0.1035, -2.445e-08, 0.1477, 0.005583, 0.1035, 0.4902, 0.3092, -8.47e-08, 0.3537, 6.776e-07, 0.3095, 0.4691, 0.4707, -2.563e-08, 0.5152, 0.0001353, 0.4707, 0.4552])
me_cylinder_112.materials.append(mat_tree_003)
me_cylinder_112.update()
me_cylinder_097 = bpy.data.meshes.new('Cylinder.097')
me_cylinder_097.from_pydata([(8.82e-07, 1.008, -1.0), (-1.94e-07, 0.7965, 0.7173), (0.8731, 0.5041, -1.0), (0.6898, 0.3983, 0.7173), (0.8731, -0.5041, -1.0), (0.6898, -0.3983, 0.7173), (8.82e-07, -1.008, -1.0), (-1.94e-07, -0.7965, 0.7173), (-0.8731, -0.5041, -1.0), (-0.6898, -0.3983, 0.7173), (-0.8731, 0.5041, -1.0), (-0.6898, 0.3983, 0.7173), (-0.5006, 0.7814, 2.133), (-0.06215, 0.5283, 2.133), (-0.06215, 0.02208, 2.133), (-0.5006, -0.231, 2.133), (-0.939, 0.02208, 2.133), (-0.939, 0.5283, 2.133), (0.3264, 0.1139, 5.1), (0.6522, -0.0742, 5.1), (0.6522, -0.4504, 5.1), (0.3264, -0.6385, 5.1), (0.0006431, -0.4504, 5.1), (0.0006431, -0.0742, 5.1), (0.3211, -0.6035, 8.387)], [], [(0, 1, 3, 2), (2, 3, 5, 4), (4, 5, 7, 6), (6, 7, 9, 8), (9, 7, 15, 16), (8, 9, 11, 10), (10, 11, 1, 0), (0, 2, 4, 6, 8, 10), (17, 16, 22, 23), (5, 3, 13, 14), (11, 9, 16, 17), (3, 1, 12, 13), (7, 5, 14, 15), (1, 11, 17, 12), (18, 23, 24), (15, 14, 20, 21), (13, 12, 18, 19), (12, 17, 23, 18), (16, 15, 21, 22), (14, 13, 19, 20), (22, 21, 24), (20, 19, 24), (23, 22, 24), (21, 20, 24), (19, 18, 24)])
_uv = me_cylinder_097.uv_layers.new(name='UVMap')
_uv.uv.foreach_set('vector', [0.7384, 4.235e-08, 0.7258, 0.2879, 0.6315, 0.2879, 0.619, 1.271e-07, 0.8578, 0.0, 0.8452, 0.2879, 0.7509, 0.2879, 0.7384, 0.0, 0.8879, 0.4552, 0.8753, 0.7432, 0.781, 0.7432, 0.7685, 0.4552, 0.1194, 0.4938, 0.1069, 0.7817, 0.01253, 0.7817, 0.0, 0.4938, 0.8578, 0.03211, 0.9464, -4.358e-08, 0.9464, 0.2491, 0.8901, 0.2696, 0.2671, 0.4838, 0.2545, 0.7717, 0.1602, 0.7717, 0.1477, 0.4838, 0.4285, 0.4691, 0.416, 0.757, 0.3217, 0.757, 0.3092, 0.4691, 0.7685, 0.7131, 0.7685, 0.5412, 0.6196, 0.4552, 0.4707, 0.5412, 0.4707, 0.7131, 0.6196, 0.7991, 1.93e-09, -8.534e-08, 0.0593, 0.008779, 0.04407, 0.4938, 3.103e-08, 0.4873, 0.7685, 0.7432, 0.8626, 0.7491, 0.8626, 0.9957, 0.8028, 0.992, 0.3092, 0.7635, 0.4033, 0.757, 0.369, 0.9846, 0.3092, 0.9887, 0.8879, 0.7201, 0.9758, 0.7542, 0.9437, 0.9763, 0.8879, 0.9547, 0.8879, 0.4617, 0.982, 0.4552, 0.9477, 0.716, 0.8879, 0.7201, 0.1477, 0.7717, 0.2417, 0.7794, 0.2417, 1.0, 0.1819, 0.9951, 0.5152, 7.963e-08, 0.5596, 0.004135, 0.5152, 0.4505, 0.3537, -1.156e-08, 0.4131, 0.007933, 0.3979, 0.4645, 0.3537, 0.4586, 0.4131, 0.01675, 0.4707, 1.204e-08, 0.4707, 0.4449, 0.4279, 0.4574, 0.5596, 0.008241, 0.619, -4.207e-08, 0.619, 0.4415, 0.5748, 0.4476, 0.2069, 3.662e-08, 0.2648, 0.01581, 0.2499, 0.4832, 0.2069, 0.4715, 0.1477, 0.008965, 0.2069, -2.875e-08, 0.2069, 0.4771, 0.1629, 0.4838, 0.2648, 5.087e-08, 0.3092, 0.003809, 0.2648, 0.4765, 0.0593, 0.00579, 0.1035, 5.101e-08, 0.1035, 0.4921, 0.1035, -2.445e-08, 0.1477, 0.005583, 0.1035, 0.4902, 0.3092, -8.47e-08, 0.3537, 6.776e-07, 0.3095, 0.4691, 0.4707, -2.563e-08, 0.5152, 0.0001353, 0.4707, 0.4552])
me_cylinder_097.materials.append(mat_tree_003)
me_cylinder_097.update()
me_cylinder_113 = bpy.data.meshes.new('Cylinder.113')
me_cylinder_113.from_pydata([(8.82e-07, 1.008, -1.0), (-1.94e-07, 0.7965, 0.7173), (0.8731, 0.5041, -1.0), (0.6898, 0.3983, 0.7173), (0.8731, -0.5041, -1.0), (0.6898, -0.3983, 0.7173), (8.82e-07, -1.008, -1.0), (-1.94e-07, -0.7965, 0.7173), (-0.8731, -0.5041, -1.0), (-0.6898, -0.3983, 0.7173), (-0.8731, 0.5041, -1.0), (-0.6898, 0.3983, 0.7173), (-0.5006, 0.7814, 2.133), (-0.06215, 0.5283, 2.133), (-0.06215, 0.02208, 2.133), (-0.5006, -0.231, 2.133), (-0.939, 0.02208, 2.133), (-0.939, 0.5283, 2.133), (0.3264, 0.1139, 5.1), (0.6522, -0.0742, 5.1), (0.6522, -0.4504, 5.1), (0.3264, -0.6385, 5.1), (0.0006431, -0.4504, 5.1), (0.0006431, -0.0742, 5.1), (0.3211, -0.6035, 8.387)], [], [(0, 1, 3, 2), (2, 3, 5, 4), (4, 5, 7, 6), (6, 7, 9, 8), (9, 7, 15, 16), (8, 9, 11, 10), (10, 11, 1, 0), (0, 2, 4, 6, 8, 10), (17, 16, 22, 23), (5, 3, 13, 14), (11, 9, 16, 17), (3, 1, 12, 13), (7, 5, 14, 15), (1, 11, 17, 12), (18, 23, 24), (15, 14, 20, 21), (13, 12, 18, 19), (12, 17, 23, 18), (16, 15, 21, 22), (14, 13, 19, 20), (22, 21, 24), (20, 19, 24), (23, 22, 24), (21, 20, 24), (19, 18, 24)])
_uv = me_cylinder_113.uv_layers.new(name='UVMap')
_uv.uv.foreach_set('vector', [0.7384, 4.235e-08, 0.7258, 0.2879, 0.6315, 0.2879, 0.619, 1.271e-07, 0.8578, 0.0, 0.8452, 0.2879, 0.7509, 0.2879, 0.7384, 0.0, 0.8879, 0.4552, 0.8753, 0.7432, 0.781, 0.7432, 0.7685, 0.4552, 0.1194, 0.4938, 0.1069, 0.7817, 0.01253, 0.7817, 0.0, 0.4938, 0.8578, 0.03211, 0.9464, -4.358e-08, 0.9464, 0.2491, 0.8901, 0.2696, 0.2671, 0.4838, 0.2545, 0.7717, 0.1602, 0.7717, 0.1477, 0.4838, 0.4285, 0.4691, 0.416, 0.757, 0.3217, 0.757, 0.3092, 0.4691, 0.7685, 0.7131, 0.7685, 0.5412, 0.6196, 0.4552, 0.4707, 0.5412, 0.4707, 0.7131, 0.6196, 0.7991, 1.93e-09, -8.534e-08, 0.0593, 0.008779, 0.04407, 0.4938, 3.103e-08, 0.4873, 0.7685, 0.7432, 0.8626, 0.7491, 0.8626, 0.9957, 0.8028, 0.992, 0.3092, 0.7635, 0.4033, 0.757, 0.369, 0.9846, 0.3092, 0.9887, 0.8879, 0.7201, 0.9758, 0.7542, 0.9437, 0.9763, 0.8879, 0.9547, 0.8879, 0.4617, 0.982, 0.4552, 0.9477, 0.716, 0.8879, 0.7201, 0.1477, 0.7717, 0.2417, 0.7794, 0.2417, 1.0, 0.1819, 0.9951, 0.5152, 7.963e-08, 0.5596, 0.004135, 0.5152, 0.4505, 0.3537, -1.156e-08, 0.4131, 0.007933, 0.3979, 0.4645, 0.3537, 0.4586, 0.4131, 0.01675, 0.4707, 1.204e-08, 0.4707, 0.4449, 0.4279, 0.4574, 0.5596, 0.008241, 0.619, -4.207e-08, 0.619, 0.4415, 0.5748, 0.4476, 0.2069, 3.662e-08, 0.2648, 0.01581, 0.2499, 0.4832, 0.2069, 0.4715, 0.1477, 0.008965, 0.2069, -2.875e-08, 0.2069, 0.4771, 0.1629, 0.4838, 0.2648, 5.087e-08, 0.3092, 0.003809, 0.2648, 0.4765, 0.0593, 0.00579, 0.1035, 5.101e-08, 0.1035, 0.4921, 0.1035, -2.445e-08, 0.1477, 0.005583, 0.1035, 0.4902, 0.3092, -8.47e-08, 0.3537, 6.776e-07, 0.3095, 0.4691, 0.4707, -2.563e-08, 0.5152, 0.0001353, 0.4707, 0.4552])
me_cylinder_113.materials.append(mat_tree_003)
me_cylinder_113.update()
me_cylinder_098 = bpy.data.meshes.new('Cylinder.098')
me_cylinder_098.from_pydata([(1.073e-06, 1.227, -1.0), (-3.095e-07, 0.7711, 1.139), (1.062, 0.6133, -1.0), (0.6678, 0.3856, 1.139), (1.062, -0.6133, -1.0), (0.6678, -0.3856, 1.139), (1.073e-06, -1.227, -1.0), (-3.095e-07, -0.7711, 1.139), (-1.062, -0.6133, -1.0), (-0.6678, -0.3856, 1.139), (-1.062, 0.6133, -1.0), (-0.6678, 0.3856, 1.139), (-0.5006, 0.4665, 3.058), (-0.06215, 0.2134, 3.058), (-0.06215, -0.2928, 3.058), (-0.5006, -0.546, 3.058), (-0.939, -0.2928, 3.058), (-0.939, 0.2134, 3.058), (0.3264, 0.5655, 5.1), (0.6522, 0.3774, 5.1), (0.6522, 0.001197, 5.1), (0.3264, -0.1869, 5.1), (0.0006431, 0.001197, 5.1), (0.0006431, 0.3774, 5.1), (0.2922, -0.286, 7.605)], [], [(0, 1, 3, 2), (2, 3, 5, 4), (4, 5, 7, 6), (6, 7, 9, 8), (9, 7, 15, 16), (8, 9, 11, 10), (10, 11, 1, 0), (0, 2, 4, 6, 8, 10), (17, 16, 22, 23), (5, 3, 13, 14), (11, 9, 16, 17), (3, 1, 12, 13), (7, 5, 14, 15), (1, 11, 17, 12), (18, 23, 24), (15, 14, 20, 21), (13, 12, 18, 19), (12, 17, 23, 18), (16, 15, 21, 22), (14, 13, 19, 20), (22, 21, 24), (20, 19, 24), (23, 22, 24), (21, 20, 24), (19, 18, 24)])
_uv = me_cylinder_098.uv_layers.new(name='UVMap')
_uv.uv.foreach_set('vector', [0.5591, 0.0, 0.5338, 0.3386, 0.4479, 0.3386, 0.4226, 1.194e-07, 0.6957, 0.0, 0.6703, 0.3386, 0.5845, 0.3386, 0.5591, -3.981e-08, 0.2731, 0.3933, 0.2478, 0.7319, 0.1619, 0.7319, 0.1366, 0.3933, 0.1366, 0.3933, 0.1112, 0.7319, 0.02535, 0.7319, 0.0, 0.3933, 0.8348, 0.009232, 0.9202, 1.168e-07, 0.8909, 0.2943, 0.8348, 0.3003, 0.6957, 0.3386, 0.6703, 0.6772, 0.5845, 0.6772, 0.5591, 0.3386, 0.5591, 0.3386, 0.5338, 0.6772, 0.4479, 0.6772, 0.4226, 0.3386, 0.3406, 0.295, 0.3406, 0.09832, 0.1703, 6.023e-08, 5.732e-09, 0.09832, 1.78e-08, 0.295, 0.1703, 0.3933, 0.6957, 0.3418, 0.7519, 0.3386, 0.7375, 0.6646, 0.6957, 0.6669, 0.5591, 0.6772, 0.645, 0.6772, 0.6258, 0.9594, 0.5694, 0.9594, 0.9141, 0.3386, 1.0, 0.3386, 0.9897, 0.6205, 0.9333, 0.6205, 0.6957, 0.6669, 0.781, 0.6765, 0.781, 0.9568, 0.725, 0.9505, 0.8067, 0.6575, 0.8919, 0.6467, 0.8626, 0.9349, 0.8067, 0.942, 0.4226, 0.6772, 0.5077, 0.6884, 0.5077, 0.9619, 0.4518, 0.9545, 0.7372, 7.211e-08, 0.7786, 0.006365, 0.7372, 0.3279, 0.8067, 0.3386, 0.8597, 0.3577, 0.8461, 0.6467, 0.8067, 0.6325, 0.8597, 0.3532, 0.9141, 0.3386, 0.9141, 0.6249, 0.8737, 0.6358, 0.8919, 0.6666, 0.9446, 0.6467, 0.9446, 0.9283, 0.9054, 0.9432, 0.7519, 0.3386, 0.8067, 0.3519, 0.7926, 0.6618, 0.7519, 0.6519, 0.7786, 3.277e-08, 0.8348, 0.003285, 0.8348, 0.3165, 0.793, 0.3141, 0.3406, 0.359, 0.3821, 0.3643, 0.3406, 0.6985, 0.3406, 0.008722, 0.3816, -1.356e-07, 0.3816, 0.359, 0.3816, -2.387e-07, 0.4226, 0.00857, 0.3816, 0.3565, 0.2731, 0.3997, 0.3145, 0.3933, 0.3145, 0.7298, 0.6957, 0.005655, 0.7372, 3.153e-08, 0.7372, 0.3331])
me_cylinder_098.materials.append(mat_tree_003)
me_cylinder_098.update()
me_cylinder_114 = bpy.data.meshes.new('Cylinder.114')
me_cylinder_114.from_pydata([(1.073e-06, 1.227, -1.0), (-3.095e-07, 0.7711, 1.139), (1.062, 0.6133, -1.0), (0.6678, 0.3856, 1.139), (1.062, -0.6133, -1.0), (0.6678, -0.3856, 1.139), (1.073e-06, -1.227, -1.0), (-3.095e-07, -0.7711, 1.139), (-1.062, -0.6133, -1.0), (-0.6678, -0.3856, 1.139), (-1.062, 0.6133, -1.0), (-0.6678, 0.3856, 1.139), (-0.5006, 0.4665, 3.058), (-0.06215, 0.2134, 3.058), (-0.06215, -0.2928, 3.058), (-0.5006, -0.546, 3.058), (-0.939, -0.2928, 3.058), (-0.939, 0.2134, 3.058), (0.3264, 0.5655, 5.1), (0.6522, 0.3774, 5.1), (0.6522, 0.001197, 5.1), (0.3264, -0.1869, 5.1), (0.0006431, 0.001197, 5.1), (0.0006431, 0.3774, 5.1), (0.2922, -0.286, 7.605)], [], [(0, 1, 3, 2), (2, 3, 5, 4), (4, 5, 7, 6), (6, 7, 9, 8), (9, 7, 15, 16), (8, 9, 11, 10), (10, 11, 1, 0), (0, 2, 4, 6, 8, 10), (17, 16, 22, 23), (5, 3, 13, 14), (11, 9, 16, 17), (3, 1, 12, 13), (7, 5, 14, 15), (1, 11, 17, 12), (18, 23, 24), (15, 14, 20, 21), (13, 12, 18, 19), (12, 17, 23, 18), (16, 15, 21, 22), (14, 13, 19, 20), (22, 21, 24), (20, 19, 24), (23, 22, 24), (21, 20, 24), (19, 18, 24)])
_uv = me_cylinder_114.uv_layers.new(name='UVMap')
_uv.uv.foreach_set('vector', [0.5591, 0.0, 0.5338, 0.3386, 0.4479, 0.3386, 0.4226, 1.194e-07, 0.6957, 0.0, 0.6703, 0.3386, 0.5845, 0.3386, 0.5591, -3.981e-08, 0.2731, 0.3933, 0.2478, 0.7319, 0.1619, 0.7319, 0.1366, 0.3933, 0.1366, 0.3933, 0.1112, 0.7319, 0.02535, 0.7319, 0.0, 0.3933, 0.8348, 0.009232, 0.9202, 1.168e-07, 0.8909, 0.2943, 0.8348, 0.3003, 0.6957, 0.3386, 0.6703, 0.6772, 0.5845, 0.6772, 0.5591, 0.3386, 0.5591, 0.3386, 0.5338, 0.6772, 0.4479, 0.6772, 0.4226, 0.3386, 0.3406, 0.295, 0.3406, 0.09832, 0.1703, 6.023e-08, 5.732e-09, 0.09832, 1.78e-08, 0.295, 0.1703, 0.3933, 0.6957, 0.3418, 0.7519, 0.3386, 0.7375, 0.6646, 0.6957, 0.6669, 0.5591, 0.6772, 0.645, 0.6772, 0.6258, 0.9594, 0.5694, 0.9594, 0.9141, 0.3386, 1.0, 0.3386, 0.9897, 0.6205, 0.9333, 0.6205, 0.6957, 0.6669, 0.781, 0.6765, 0.781, 0.9568, 0.725, 0.9505, 0.8067, 0.6575, 0.8919, 0.6467, 0.8626, 0.9349, 0.8067, 0.942, 0.4226, 0.6772, 0.5077, 0.6884, 0.5077, 0.9619, 0.4518, 0.9545, 0.7372, 7.211e-08, 0.7786, 0.006365, 0.7372, 0.3279, 0.8067, 0.3386, 0.8597, 0.3577, 0.8461, 0.6467, 0.8067, 0.6325, 0.8597, 0.3532, 0.9141, 0.3386, 0.9141, 0.6249, 0.8737, 0.6358, 0.8919, 0.6666, 0.9446, 0.6467, 0.9446, 0.9283, 0.9054, 0.9432, 0.7519, 0.3386, 0.8067, 0.3519, 0.7926, 0.6618, 0.7519, 0.6519, 0.7786, 3.277e-08, 0.8348, 0.003285, 0.8348, 0.3165, 0.793, 0.3141, 0.3406, 0.359, 0.3821, 0.3643, 0.3406, 0.6985, 0.3406, 0.008722, 0.3816, -1.356e-07, 0.3816, 0.359, 0.3816, -2.387e-07, 0.4226, 0.00857, 0.3816, 0.3565, 0.2731, 0.3997, 0.3145, 0.3933, 0.3145, 0.7298, 0.6957, 0.005655, 0.7372, 3.153e-08, 0.7372, 0.3331])
me_cylinder_114.materials.append(mat_tree_003)
me_cylinder_114.update()
me_cylinder_099 = bpy.data.meshes.new('Cylinder.099')
me_cylinder_099.from_pydata([(1.073e-06, 1.227, -1.0), (-3.095e-07, 0.7711, 1.139), (1.062, 0.6133, -1.0), (0.6678, 0.3856, 1.139), (1.062, -0.6133, -1.0), (0.6678, -0.3856, 1.139), (1.073e-06, -1.227, -1.0), (-3.095e-07, -0.7711, 1.139), (-1.062, -0.6133, -1.0), (-0.6678, -0.3856, 1.139), (-1.062, 0.6133, -1.0), (-0.6678, 0.3856, 1.139), (-0.5006, 0.4665, 3.058), (-0.06215, 0.2134, 3.058), (-0.06215, -0.2928, 3.058), (-0.5006, -0.546, 3.058), (-0.939, -0.2928, 3.058), (-0.939, 0.2134, 3.058), (0.3264, 0.5655, 5.1), (0.6522, 0.3774, 5.1), (0.6522, 0.001197, 5.1), (0.3264, -0.1869, 5.1), (0.0006431, 0.001197, 5.1), (0.0006431, 0.3774, 5.1), (0.2922, -0.286, 7.605)], [], [(0, 1, 3, 2), (2, 3, 5, 4), (4, 5, 7, 6), (6, 7, 9, 8), (9, 7, 15, 16), (8, 9, 11, 10), (10, 11, 1, 0), (0, 2, 4, 6, 8, 10), (17, 16, 22, 23), (5, 3, 13, 14), (11, 9, 16, 17), (3, 1, 12, 13), (7, 5, 14, 15), (1, 11, 17, 12), (18, 23, 24), (15, 14, 20, 21), (13, 12, 18, 19), (12, 17, 23, 18), (16, 15, 21, 22), (14, 13, 19, 20), (22, 21, 24), (20, 19, 24), (23, 22, 24), (21, 20, 24), (19, 18, 24)])
_uv = me_cylinder_099.uv_layers.new(name='UVMap')
_uv.uv.foreach_set('vector', [0.5591, 0.0, 0.5338, 0.3386, 0.4479, 0.3386, 0.4226, 1.194e-07, 0.6957, 0.0, 0.6703, 0.3386, 0.5845, 0.3386, 0.5591, -3.981e-08, 0.2731, 0.3933, 0.2478, 0.7319, 0.1619, 0.7319, 0.1366, 0.3933, 0.1366, 0.3933, 0.1112, 0.7319, 0.02535, 0.7319, 0.0, 0.3933, 0.8348, 0.009232, 0.9202, 1.168e-07, 0.8909, 0.2943, 0.8348, 0.3003, 0.6957, 0.3386, 0.6703, 0.6772, 0.5845, 0.6772, 0.5591, 0.3386, 0.5591, 0.3386, 0.5338, 0.6772, 0.4479, 0.6772, 0.4226, 0.3386, 0.3406, 0.295, 0.3406, 0.09832, 0.1703, 6.023e-08, 5.732e-09, 0.09832, 1.78e-08, 0.295, 0.1703, 0.3933, 0.6957, 0.3418, 0.7519, 0.3386, 0.7375, 0.6646, 0.6957, 0.6669, 0.5591, 0.6772, 0.645, 0.6772, 0.6258, 0.9594, 0.5694, 0.9594, 0.9141, 0.3386, 1.0, 0.3386, 0.9897, 0.6205, 0.9333, 0.6205, 0.6957, 0.6669, 0.781, 0.6765, 0.781, 0.9568, 0.725, 0.9505, 0.8067, 0.6575, 0.8919, 0.6467, 0.8626, 0.9349, 0.8067, 0.942, 0.4226, 0.6772, 0.5077, 0.6884, 0.5077, 0.9619, 0.4518, 0.9545, 0.7372, 7.211e-08, 0.7786, 0.006365, 0.7372, 0.3279, 0.8067, 0.3386, 0.8597, 0.3577, 0.8461, 0.6467, 0.8067, 0.6325, 0.8597, 0.3532, 0.9141, 0.3386, 0.9141, 0.6249, 0.8737, 0.6358, 0.8919, 0.6666, 0.9446, 0.6467, 0.9446, 0.9283, 0.9054, 0.9432, 0.7519, 0.3386, 0.8067, 0.3519, 0.7926, 0.6618, 0.7519, 0.6519, 0.7786, 3.277e-08, 0.8348, 0.003285, 0.8348, 0.3165, 0.793, 0.3141, 0.3406, 0.359, 0.3821, 0.3643, 0.3406, 0.6985, 0.3406, 0.008722, 0.3816, -1.356e-07, 0.3816, 0.359, 0.3816, -2.387e-07, 0.4226, 0.00857, 0.3816, 0.3565, 0.2731, 0.3997, 0.3145, 0.3933, 0.3145, 0.7298, 0.6957, 0.005655, 0.7372, 3.153e-08, 0.7372, 0.3331])
me_cylinder_099.materials.append(mat_tree_003)
me_cylinder_099.update()
me_cylinder_115 = bpy.data.meshes.new('Cylinder.115')
me_cylinder_115.from_pydata([(1.073e-06, 1.227, -1.0), (-3.095e-07, 0.7711, 1.139), (1.062, 0.6133, -1.0), (0.6678, 0.3856, 1.139), (1.062, -0.6133, -1.0), (0.6678, -0.3856, 1.139), (1.073e-06, -1.227, -1.0), (-3.095e-07, -0.7711, 1.139), (-1.062, -0.6133, -1.0), (-0.6678, -0.3856, 1.139), (-1.062, 0.6133, -1.0), (-0.6678, 0.3856, 1.139), (-0.5006, 0.4665, 3.058), (-0.06215, 0.2134, 3.058), (-0.06215, -0.2928, 3.058), (-0.5006, -0.546, 3.058), (-0.939, -0.2928, 3.058), (-0.939, 0.2134, 3.058), (0.3264, 0.5655, 5.1), (0.6522, 0.3774, 5.1), (0.6522, 0.001197, 5.1), (0.3264, -0.1869, 5.1), (0.0006431, 0.001197, 5.1), (0.0006431, 0.3774, 5.1), (0.2922, -0.286, 7.605)], [], [(0, 1, 3, 2), (2, 3, 5, 4), (4, 5, 7, 6), (6, 7, 9, 8), (9, 7, 15, 16), (8, 9, 11, 10), (10, 11, 1, 0), (0, 2, 4, 6, 8, 10), (17, 16, 22, 23), (5, 3, 13, 14), (11, 9, 16, 17), (3, 1, 12, 13), (7, 5, 14, 15), (1, 11, 17, 12), (18, 23, 24), (15, 14, 20, 21), (13, 12, 18, 19), (12, 17, 23, 18), (16, 15, 21, 22), (14, 13, 19, 20), (22, 21, 24), (20, 19, 24), (23, 22, 24), (21, 20, 24), (19, 18, 24)])
_uv = me_cylinder_115.uv_layers.new(name='UVMap')
_uv.uv.foreach_set('vector', [0.5591, 0.0, 0.5338, 0.3386, 0.4479, 0.3386, 0.4226, 1.194e-07, 0.6957, 0.0, 0.6703, 0.3386, 0.5845, 0.3386, 0.5591, -3.981e-08, 0.2731, 0.3933, 0.2478, 0.7319, 0.1619, 0.7319, 0.1366, 0.3933, 0.1366, 0.3933, 0.1112, 0.7319, 0.02535, 0.7319, 0.0, 0.3933, 0.8348, 0.009232, 0.9202, 1.168e-07, 0.8909, 0.2943, 0.8348, 0.3003, 0.6957, 0.3386, 0.6703, 0.6772, 0.5845, 0.6772, 0.5591, 0.3386, 0.5591, 0.3386, 0.5338, 0.6772, 0.4479, 0.6772, 0.4226, 0.3386, 0.3406, 0.295, 0.3406, 0.09832, 0.1703, 6.023e-08, 5.732e-09, 0.09832, 1.78e-08, 0.295, 0.1703, 0.3933, 0.6957, 0.3418, 0.7519, 0.3386, 0.7375, 0.6646, 0.6957, 0.6669, 0.5591, 0.6772, 0.645, 0.6772, 0.6258, 0.9594, 0.5694, 0.9594, 0.9141, 0.3386, 1.0, 0.3386, 0.9897, 0.6205, 0.9333, 0.6205, 0.6957, 0.6669, 0.781, 0.6765, 0.781, 0.9568, 0.725, 0.9505, 0.8067, 0.6575, 0.8919, 0.6467, 0.8626, 0.9349, 0.8067, 0.942, 0.4226, 0.6772, 0.5077, 0.6884, 0.5077, 0.9619, 0.4518, 0.9545, 0.7372, 7.211e-08, 0.7786, 0.006365, 0.7372, 0.3279, 0.8067, 0.3386, 0.8597, 0.3577, 0.8461, 0.6467, 0.8067, 0.6325, 0.8597, 0.3532, 0.9141, 0.3386, 0.9141, 0.6249, 0.8737, 0.6358, 0.8919, 0.6666, 0.9446, 0.6467, 0.9446, 0.9283, 0.9054, 0.9432, 0.7519, 0.3386, 0.8067, 0.3519, 0.7926, 0.6618, 0.7519, 0.6519, 0.7786, 3.277e-08, 0.8348, 0.003285, 0.8348, 0.3165, 0.793, 0.3141, 0.3406, 0.359, 0.3821, 0.3643, 0.3406, 0.6985, 0.3406, 0.008722, 0.3816, -1.356e-07, 0.3816, 0.359, 0.3816, -2.387e-07, 0.4226, 0.00857, 0.3816, 0.3565, 0.2731, 0.3997, 0.3145, 0.3933, 0.3145, 0.7298, 0.6957, 0.005655, 0.7372, 3.153e-08, 0.7372, 0.3331])
me_cylinder_115.materials.append(mat_tree_003)
me_cylinder_115.update()
me_cube_131 = bpy.data.meshes.new('Cube.131')
me_cube_131.from_pydata([(-1.0, -1.0, -1.0), (-1.0, -1.0, 1.0), (-1.0, 1.0, -1.0), (-1.0, 1.0, 1.0), (1.0, -1.0, -1.0), (1.0, -1.0, 1.0), (1.0, 1.0, -1.0), (1.0, 1.0, 1.0)], [], [(0, 1, 3, 2), (2, 3, 7, 6), (6, 7, 5, 4), (4, 5, 1, 0), (2, 6, 4, 0), (7, 3, 1, 5)])
_uv = me_cube_131.uv_layers.new(name='UVMap')
_uv.uv.foreach_set('vector', [0.7087, 1.335, 0.2913, 1.335, 0.2913, 0.9175, 0.7087, 0.9175, 0.7087, 0.9175, 0.2913, 0.9175, 0.2913, 0.5, 0.7087, 0.5, 0.7087, 0.5, 0.2913, 0.5, 0.2913, 0.08252, 0.7087, 0.08252, 0.7087, 0.08252, 0.2913, 0.08252, 0.2913, -0.335, 0.7087, -0.335, 1.126, 0.5, 0.7087, 0.5, 0.7087, 0.08252, 1.126, 0.08252, 0.2913, 0.5, -0.1262, 0.5, -0.1262, 0.08252, 0.2913, 0.08252])
me_cube_131.materials.append(mat_leaves)
me_cube_131.update()
me_cube_132 = bpy.data.meshes.new('Cube.132')
me_cube_132.from_pydata([(-1.0, -1.0, -1.0), (-1.0, -1.0, 1.0), (-1.0, 1.0, -1.0), (-1.0, 1.0, 1.0), (1.0, -1.0, -1.0), (1.0, -1.0, 1.0), (1.0, 1.0, -1.0), (1.0, 1.0, 1.0)], [], [(0, 1, 3, 2), (2, 3, 7, 6), (6, 7, 5, 4), (4, 5, 1, 0), (2, 6, 4, 0), (7, 3, 1, 5)])
_uv = me_cube_132.uv_layers.new(name='UVMap')
_uv.uv.foreach_set('vector', [0.7087, 1.335, 0.2913, 1.335, 0.2913, 0.9175, 0.7087, 0.9175, 0.7087, 0.9175, 0.2913, 0.9175, 0.2913, 0.5, 0.7087, 0.5, 0.7087, 0.5, 0.2913, 0.5, 0.2913, 0.08252, 0.7087, 0.08252, 0.7087, 0.08252, 0.2913, 0.08252, 0.2913, -0.335, 0.7087, -0.335, 1.126, 0.5, 0.7087, 0.5, 0.7087, 0.08252, 1.126, 0.08252, 0.2913, 0.5, -0.1262, 0.5, -0.1262, 0.08252, 0.2913, 0.08252])
me_cube_132.materials.append(mat_leaves)
me_cube_132.update()
me_cube_133 = bpy.data.meshes.new('Cube.133')
me_cube_133.from_pydata([(-1.0, -1.0, -1.0), (-1.0, -1.0, 1.0), (-1.0, 1.0, -1.0), (-1.0, 1.0, 1.0), (1.0, -1.0, -1.0), (1.0, -1.0, 1.0), (1.0, 1.0, -1.0), (1.0, 1.0, 1.0)], [], [(0, 1, 3, 2), (2, 3, 7, 6), (6, 7, 5, 4), (4, 5, 1, 0), (2, 6, 4, 0), (7, 3, 1, 5)])
_uv = me_cube_133.uv_layers.new(name='UVMap')
_uv.uv.foreach_set('vector', [0.7087, 1.335, 0.2913, 1.335, 0.2913, 0.9175, 0.7087, 0.9175, 0.7087, 0.9175, 0.2913, 0.9175, 0.2913, 0.5, 0.7087, 0.5, 0.7087, 0.5, 0.2913, 0.5, 0.2913, 0.08252, 0.7087, 0.08252, 0.7087, 0.08252, 0.2913, 0.08252, 0.2913, -0.335, 0.7087, -0.335, 1.126, 0.5, 0.7087, 0.5, 0.7087, 0.08252, 1.126, 0.08252, 0.2913, 0.5, -0.1262, 0.5, -0.1262, 0.08252, 0.2913, 0.08252])
me_cube_133.materials.append(mat_leaves)
me_cube_133.update()
me_cube_134 = bpy.data.meshes.new('Cube.134')
me_cube_134.from_pydata([(-1.0, -1.0, -1.0), (-1.0, -1.0, 1.0), (-1.0, 1.0, -1.0), (-1.0, 1.0, 1.0), (1.0, -1.0, -1.0), (1.0, -1.0, 1.0), (1.0, 1.0, -1.0), (1.0, 1.0, 1.0)], [], [(0, 1, 3, 2), (2, 3, 7, 6), (6, 7, 5, 4), (4, 5, 1, 0), (2, 6, 4, 0), (7, 3, 1, 5)])
_uv = me_cube_134.uv_layers.new(name='UVMap')
_uv.uv.foreach_set('vector', [0.7087, 1.335, 0.2913, 1.335, 0.2913, 0.9175, 0.7087, 0.9175, 0.7087, 0.9175, 0.2913, 0.9175, 0.2913, 0.5, 0.7087, 0.5, 0.7087, 0.5, 0.2913, 0.5, 0.2913, 0.08252, 0.7087, 0.08252, 0.7087, 0.08252, 0.2913, 0.08252, 0.2913, -0.335, 0.7087, -0.335, 1.126, 0.5, 0.7087, 0.5, 0.7087, 0.08252, 1.126, 0.08252, 0.2913, 0.5, -0.1262, 0.5, -0.1262, 0.08252, 0.2913, 0.08252])
me_cube_134.materials.append(mat_leaves)
me_cube_134.update()
me_cube_135 = bpy.data.meshes.new('Cube.135')
me_cube_135.from_pydata([(-1.0, -1.0, -1.0), (-1.0, -1.0, 1.0), (-1.0, 1.0, -1.0), (-1.0, 1.0, 1.0), (1.0, -1.0, -1.0), (1.0, -1.0, 1.0), (1.0, 1.0, -1.0), (1.0, 1.0, 1.0)], [], [(0, 1, 3, 2), (2, 3, 7, 6), (6, 7, 5, 4), (4, 5, 1, 0), (2, 6, 4, 0), (7, 3, 1, 5)])
_uv = me_cube_135.uv_layers.new(name='UVMap')
_uv.uv.foreach_set('vector', [0.7087, 1.335, 0.2913, 1.335, 0.2913, 0.9175, 0.7087, 0.9175, 0.7087, 0.9175, 0.2913, 0.9175, 0.2913, 0.5, 0.7087, 0.5, 0.7087, 0.5, 0.2913, 0.5, 0.2913, 0.08252, 0.7087, 0.08252, 0.7087, 0.08252, 0.2913, 0.08252, 0.2913, -0.335, 0.7087, -0.335, 1.126, 0.5, 0.7087, 0.5, 0.7087, 0.08252, 1.126, 0.08252, 0.2913, 0.5, -0.1262, 0.5, -0.1262, 0.08252, 0.2913, 0.08252])
me_cube_135.materials.append(mat_leaves)
me_cube_135.update()
me_cube_136 = bpy.data.meshes.new('Cube.136')
me_cube_136.from_pydata([(-1.0, -1.0, -1.0), (-1.0, -1.0, 1.0), (-1.0, 1.0, -1.0), (-1.0, 1.0, 1.0), (1.0, -1.0, -1.0), (1.0, -1.0, 1.0), (1.0, 1.0, -1.0), (1.0, 1.0, 1.0)], [], [(0, 1, 3, 2), (2, 3, 7, 6), (6, 7, 5, 4), (4, 5, 1, 0), (2, 6, 4, 0), (7, 3, 1, 5)])
_uv = me_cube_136.uv_layers.new(name='UVMap')
_uv.uv.foreach_set('vector', [0.7087, 1.335, 0.2913, 1.335, 0.2913, 0.9175, 0.7087, 0.9175, 0.7087, 0.9175, 0.2913, 0.9175, 0.2913, 0.5, 0.7087, 0.5, 0.7087, 0.5, 0.2913, 0.5, 0.2913, 0.08252, 0.7087, 0.08252, 0.7087, 0.08252, 0.2913, 0.08252, 0.2913, -0.335, 0.7087, -0.335, 1.126, 0.5, 0.7087, 0.5, 0.7087, 0.08252, 1.126, 0.08252, 0.2913, 0.5, -0.1262, 0.5, -0.1262, 0.08252, 0.2913, 0.08252])
me_cube_136.materials.append(mat_leaves)
me_cube_136.update()
me_cube_137 = bpy.data.meshes.new('Cube.137')
me_cube_137.from_pydata([(-1.0, -1.0, -1.0), (-1.0, -1.0, 1.0), (-1.0, 1.0, -1.0), (-1.0, 1.0, 1.0), (1.0, -1.0, -1.0), (1.0, -1.0, 1.0), (1.0, 1.0, -1.0), (1.0, 1.0, 1.0)], [], [(0, 1, 3, 2), (2, 3, 7, 6), (6, 7, 5, 4), (4, 5, 1, 0), (2, 6, 4, 0), (7, 3, 1, 5)])
_uv = me_cube_137.uv_layers.new(name='UVMap')
_uv.uv.foreach_set('vector', [0.7087, 1.335, 0.2913, 1.335, 0.2913, 0.9175, 0.7087, 0.9175, 0.7087, 0.9175, 0.2913, 0.9175, 0.2913, 0.5, 0.7087, 0.5, 0.7087, 0.5, 0.2913, 0.5, 0.2913, 0.08252, 0.7087, 0.08252, 0.7087, 0.08252, 0.2913, 0.08252, 0.2913, -0.335, 0.7087, -0.335, 1.126, 0.5, 0.7087, 0.5, 0.7087, 0.08252, 1.126, 0.08252, 0.2913, 0.5, -0.1262, 0.5, -0.1262, 0.08252, 0.2913, 0.08252])
me_cube_137.materials.append(mat_leaves)
me_cube_137.update()
me_cylinder_092 = bpy.data.meshes.new('Cylinder.092')
me_cylinder_092.from_pydata([(0.04692, 0.7058, -3.96), (0.04692, 0.5039, -2.763), (0.8024, 0.2696, -3.96), (0.6276, 0.1687, -2.763), (0.8024, -0.6027, -3.96), (0.6276, -0.5018, -2.763), (0.04692, -1.039, -3.96), (0.04692, -0.837, -2.763), (-0.7085, -0.6027, -3.96), (-0.5337, -0.5018, -2.763), (-0.7085, 0.2696, -3.96), (-0.5337, 0.1687, -2.763), (-0.1877, 0.7008, 0.1635), (0.1906, 0.4824, 0.1635), (0.1906, 0.04555, 0.1635), (-0.1877, -0.1729, 0.1635), (-0.566, 0.04555, 0.1635), (-0.566, 0.4824, 0.1635), (0.04692, 0.4107, 3.006), (0.3727, 0.2227, 3.006), (0.3727, -0.1535, 3.006), (0.04692, -0.3416, 3.006), (-0.2789, -0.1535, 3.006), (-0.2789, 0.2227, 3.006), (0.2628, 0.1592, 3.554), (0.04692, 0.2839, 3.554), (0.2628, -0.09009, 3.554), (0.04692, -0.2147, 3.554), (-0.169, -0.09009, 3.554), (-0.169, 0.1592, 3.554)], [], [(0, 1, 3, 2), (2, 3, 5, 4), (4, 5, 7, 6), (6, 7, 9, 8), (9, 7, 15, 16), (8, 9, 11, 10), (10, 11, 1, 0), (0, 2, 4, 6, 8, 10), (17, 16, 22, 23), (5, 3, 13, 14), (11, 9, 16, 17), (3, 1, 12, 13), (7, 5, 14, 15), (1, 11, 17, 12), (20, 19, 24, 26), (15, 14, 20, 21), (13, 12, 18, 19), (12, 17, 23, 18), (16, 15, 21, 22), (14, 13, 19, 20), (23, 22, 28, 29), (27, 26, 24, 25, 29, 28), (21, 20, 26, 27), (19, 18, 25, 24), (22, 21, 27, 28), (18, 23, 29, 25)])
_uv = me_cylinder_092.uv_layers.new(name='UVMap')
_uv.uv.foreach_set('vector', [0.9894, 0.5403, 0.9725, 0.8181, 0.8608, 0.8181, 0.844, 0.5403, 0.8227, 0.5403, 0.8059, 0.8181, 0.6941, 0.8181, 0.6773, 0.5403, 0.656, 0.5403, 0.6392, 0.8181, 0.5275, 0.8181, 0.5106, 0.5403, 0.4894, 0.5403, 0.4725, 0.8181, 0.3608, 0.8181, 0.344, 0.5403, 0.3608, 0.8197, 0.4725, 0.8197, 0.3833, 1.501, 0.3105, 1.501, 0.3227, 0.5403, 0.3059, 0.8181, 0.1941, 0.8181, 0.1773, 0.5403, 0.156, 0.5403, 0.1392, 0.8181, 0.02746, 0.8181, 0.01064, 0.5403, 0.75, 0.4594, 0.9313, 0.3547, 0.9313, 0.1453, 0.75, 0.04064, 0.5687, 0.1453, 0.5687, 0.3547, 0.1418, 1.48, 0.2147, 1.48, 0.2478, 2.107, 0.1851, 2.107, 0.6941, 0.8189, 0.8059, 0.8189, 0.8582, 1.476, 0.7853, 1.476, 0.1941, 0.8088, 0.3059, 0.8088, 0.2147, 1.459, 0.1418, 1.459, 0.8608, 0.8084, 0.9725, 0.8084, 1.023, 1.44, 0.95, 1.44, 0.5275, 0.8246, 0.6392, 0.8246, 0.6217, 1.517, 0.5489, 1.517, 0.02746, 0.8034, 0.1392, 0.8034, 0.1177, 1.438, 0.04492, 1.438, 0.7522, 2.103, 0.8149, 2.103, 0.8043, 2.223, 0.7627, 2.223, 0.5489, 1.489, 0.6217, 1.489, 0.6314, 2.134, 0.5687, 2.134, 0.95, 1.461, 1.023, 1.461, 0.9648, 2.064, 0.9021, 2.064, 0.04492, 1.457, 0.1177, 1.457, 0.09792, 2.065, 0.03523, 2.065, 0.3105, 1.495, 0.3833, 1.495, 0.4313, 2.138, 0.3686, 2.138, 0.7853, 1.478, 0.8582, 1.478, 0.8149, 2.103, 0.7522, 2.103, 0.1851, 2.107, 0.2478, 2.107, 0.2373, 2.227, 0.1957, 2.227, 0.5467, 2.114, 0.6835, 2.09, 0.6902, 2.064, 0.2471, 2.065, 0.2538, 2.094, 0.3906, 2.117, 0.5687, 2.134, 0.6314, 2.134, 0.6209, 2.257, 0.5793, 2.257, 0.9021, 2.064, 0.9648, 2.064, 0.9542, 2.181, 0.9127, 2.181, 0.3686, 2.138, 0.4313, 2.138, 0.4207, 2.262, 0.3791, 2.262, 0.03523, 2.065, 0.09792, 2.065, 0.08735, 2.18, 0.0458, 2.18])
me_cylinder_092.materials.append(mat_tree_003)
me_cylinder_092.update()
me_flashlight = bpy.data.meshes.new('Flashlight')
me_flashlight.from_pydata([(1.376e-06, 0.8929, -0.2367), (1.376e-06, 1.0, 4.314), (0.1742, 0.8757, -0.2367), (0.1951, 0.9808, 4.314), (0.3417, 0.8249, -0.2367), (0.3827, 0.9239, 4.314), (0.4961, 0.7424, -0.2367), (0.5556, 0.8315, 4.314), (0.6314, 0.6314, -0.2367), (0.7071, 0.7071, 4.314), (0.7424, 0.4961, -0.2367), (0.8315, 0.5556, 4.314), (0.8249, 0.3417, -0.2367), (0.9239, 0.3827, 4.314), (0.8757, 0.1742, -0.2367), (0.9808, 0.1951, 4.314), (0.8929, -3.472e-09, -0.2367), (1.0, 1.08e-07, 4.314), (0.8757, -0.1742, -0.2367), (0.9808, -0.1951, 4.314), (0.8249, -0.3417, -0.2367), (0.9239, -0.3827, 4.314), (0.7424, -0.4961, -0.2367), (0.8315, -0.5556, 4.314), (0.6314, -0.6314, -0.2367), (0.7071, -0.7071, 4.314), (0.4961, -0.7424, -0.2367), (0.5556, -0.8315, 4.314), (0.3417, -0.8249, -0.2367), (0.3827, -0.9239, 4.314), (0.1742, -0.8757, -0.2367), (0.1951, -0.9808, 4.314), (1.376e-06, -0.8929, -0.2367), (1.376e-06, -1.0, 4.314), (-0.1742, -0.8757, -0.2367), (-0.1951, -0.9808, 4.314), (-0.3417, -0.8249, -0.2367), (-0.3827, -0.9239, 4.314), (-0.4961, -0.7424, -0.2367), (-0.5556, -0.8315, 4.314), (-0.6314, -0.6314, -0.2367), (-0.7071, -0.7071, 4.314), (-0.7424, -0.4961, -0.2367), (-0.8315, -0.5556, 4.314), (-0.8249, -0.3417, -0.2367), (-0.9239, -0.3827, 4.314), (-0.8757, -0.1742, -0.2367), (-0.9808, -0.1951, 4.314), (-0.8929, -3.472e-09, -0.2367), (-1.0, 1.08e-07, 4.314), (-0.8757, 0.1742, -0.2367), (-0.9808, 0.1951, 4.314), (-0.8249, 0.3417, -0.2367), (-0.9239, 0.3827, 4.314), (-0.7424, 0.4961, -0.2367), (-0.8315, 0.5556, 4.314), (-0.6314, 0.6314, -0.2367), (-0.7071, 0.7071, 4.314), (-0.4961, 0.7424, -0.2367), (-0.5556, 0.8315, 4.314), (-0.3417, 0.8249, -0.2367), (-0.3827, 0.9239, 4.314), (-0.1742, 0.8757, -0.2367), (-0.1951, 0.9808, 4.314), (1.376e-06, 1.0, -0.2367), (0.1951, 0.9808, -0.2367), (0.3827, 0.9239, -0.2367), (0.5556, 0.8315, -0.2367), (0.7071, 0.7071, -0.2367), (0.8315, 0.5556, -0.2367), (0.9239, 0.3827, -0.2367), (0.9808, 0.1951, -0.2367), (1.0, -3.472e-09, -0.2367), (0.9808, -0.1951, -0.2367), (0.9239, -0.3827, -0.2367), (0.8315, -0.5556, -0.2367), (0.7071, -0.7071, -0.2367), (0.5556, -0.8315, -0.2367), (0.3827, -0.9239, -0.2367), (0.1951, -0.9808, -0.2367), (1.376e-06, -1.0, -0.2367), (-0.1951, -0.9808, -0.2367), (-0.3827, -0.9239, -0.2367), (-0.5556, -0.8315, -0.2367), (-0.7071, -0.7071, -0.2367), (-0.8315, -0.5556, -0.2367), (-0.9239, -0.3827, -0.2367), (-0.9808, -0.1951, -0.2367), (-1.0, -3.472e-09, -0.2367), (-0.9808, 0.1951, -0.2367), (-0.9239, 0.3827, -0.2367), (-0.8315, 0.5556, -0.2367), (-0.7071, 0.7071, -0.2367), (-0.5556, 0.8315, -0.2367), (-0.3827, 0.9239, -0.2367), (-0.1951, 0.9808, -0.2367), (2.473e-06, 0.9568, -0.3944), (0.1867, 0.9384, -0.3944), (0.3661, 0.8839, -0.3944), (0.5316, 0.7955, -0.3944), (0.6765, 0.6765, -0.3944), (0.7955, 0.5316, -0.3944), (0.884, 0.3661, -0.3944), (0.9384, 0.1867, -0.3944), (0.9568, -1.145e-08, -0.3944), (0.9384, -0.1867, -0.3944), (0.884, -0.3661, -0.3944), (0.7955, -0.5316, -0.3944), (0.6765, -0.6765, -0.3944), (0.5316, -0.7955, -0.3944), (0.3661, -0.8839, -0.3944), (0.1867, -0.9384, -0.3944), (2.473e-06, -0.9568, -0.3944), (-0.1867, -0.9384, -0.3944), (-0.3661, -0.8839, -0.3944), (-0.5316, -0.7955, -0.3944), (-0.6765, -0.6765, -0.3944), (-0.7955, -0.5316, -0.3944), (-0.8839, -0.3661, -0.3944), (-0.9384, -0.1867, -0.3944), (-0.9568, -1.145e-08, -0.3944), (-0.9384, 0.1867, -0.3944), (-0.8839, 0.3661, -0.3944), (-0.7955, 0.5316, -0.3944), (-0.6765, 0.6765, -0.3944), (-0.5316, 0.7955, -0.3944), (-0.3661, 0.8839, -0.3944), (-0.1867, 0.9384, -0.3944), (-2.431e-06, 1.116, -0.3944), (0.2178, 1.095, -0.3944), (0.4272, 1.031, -0.3944), (0.6202, 0.9281, -0.3944), (0.7893, 0.7893, -0.3944), (0.9281, 0.6202, -0.3944), (1.031, 0.4272, -0.3944), (1.095, 0.2178, -0.3944), (1.116, -3.136e-08, -0.3944), (1.095, -0.2178, -0.3944), (1.031, -0.4272, -0.3944), (0.9281, -0.6202, -0.3944), (0.7893, -0.7893, -0.3944), (0.6202, -0.9281, -0.3944), (0.4272, -1.031, -0.3944), (0.2178, -1.095, -0.3944), (-2.431e-06, -1.116, -0.3944), (-0.2178, -1.095, -0.3944), (-0.4272, -1.031, -0.3944), (-0.6202, -0.9281, -0.3944), (-0.7893, -0.7893, -0.3944), (-0.9281, -0.6202, -0.3944), (-1.031, -0.4272, -0.3944), (-1.095, -0.2178, -0.3944), (-1.116, -3.136e-08, -0.3944), (-1.095, 0.2178, -0.3944), (-1.031, 0.4272, -0.3944), (-0.9281, 0.6202, -0.3944), (-0.7893, 0.7893, -0.3944), (-0.6202, 0.9281, -0.3944), (-0.4272, 1.031, -0.3944), (-0.2178, 1.095, -0.3944), (-2.077e-06, 0.9242, -1.426), (0.1803, 0.9064, -1.426), (0.3537, 0.8538, -1.426), (0.5134, 0.7684, -1.426), (0.6535, 0.6535, -1.426), (0.7684, 0.5134, -1.426), (0.8538, 0.3537, -1.426), (0.9064, 0.1803, -1.426), (0.9242, -2.262e-08, -1.426), (0.9064, -0.1803, -1.426), (0.8538, -0.3537, -1.426), (0.7684, -0.5134, -1.426), (0.6535, -0.6535, -1.426), (0.5134, -0.7684, -1.426), (0.3537, -0.8538, -1.426), (0.1803, -0.9064, -1.426), (-2.077e-06, -0.9242, -1.426), (-0.1803, -0.9064, -1.426), (-0.3537, -0.8538, -1.426), (-0.5134, -0.7684, -1.426), (-0.6535, -0.6535, -1.426), (-0.7684, -0.5134, -1.426), (-0.8538, -0.3537, -1.426), (-0.9064, -0.1803, -1.426), (-0.9242, -2.262e-08, -1.426), (-0.9064, 0.1803, -1.426), (-0.8538, 0.3537, -1.426), (-0.7684, 0.5134, -1.426), (-0.6535, 0.6535, -1.426), (-0.5134, 0.7684, -1.426), (-0.3537, 0.8538, -1.426), (-0.1803, 0.9064, -1.426), (-2.077e-06, 1.116, -1.626), (0.2178, 1.095, -1.626), (0.4272, 1.031, -1.626), (0.6202, 0.9281, -1.626), (0.7893, 0.7893, -1.626), (0.9281, 0.6202, -1.626), (1.031, 0.4272, -1.626), (1.095, 0.2178, -1.626), (1.116, -3.136e-08, -1.626), (1.095, -0.2178, -1.626), (1.031, -0.4272, -1.626), (0.9281, -0.6202, -1.626), (0.7893, -0.7893, -1.626), (0.6202, -0.9281, -1.626), (0.4272, -1.031, -1.626), (0.2178, -1.095, -1.626), (-2.077e-06, -1.116, -1.626), (-0.2178, -1.095, -1.626), (-0.4272, -1.031, -1.626), (-0.6202, -0.9281, -1.626), (-0.7893, -0.7893, -1.626), (-0.9281, -0.6202, -1.626), (-1.031, -0.4272, -1.626), (-1.095, -0.2178, -1.626), (-1.116, -3.136e-08, -1.626), (-1.095, 0.2178, -1.626), (-1.031, 0.4272, -1.626), (-0.9281, 0.6202, -1.626), (-0.7893, 0.7893, -1.626), (-0.6202, 0.9281, -1.626), (-0.4272, 1.031, -1.626), (-0.2178, 1.095, -1.626)], [], [(64, 1, 3, 65), (65, 3, 5, 66), (66, 5, 7, 67), (67, 7, 9, 68), (68, 9, 11, 69), (69, 11, 13, 70), (70, 13, 15, 71), (71, 15, 17, 72), (72, 17, 19, 73), (73, 19, 21, 74), (74, 21, 23, 75), (75, 23, 25, 76), (76, 25, 27, 77), (77, 27, 29, 78), (78, 29, 31, 79), (79, 31, 33, 80), (80, 33, 35, 81), (81, 35, 37, 82), (82, 37, 39, 83), (83, 39, 41, 84), (84, 41, 43, 85), (85, 43, 45, 86), (86, 45, 47, 87), (87, 47, 49, 88), (88, 49, 51, 89), (89, 51, 53, 90), (90, 53, 55, 91), (91, 55, 57, 92), (92, 57, 59, 93), (93, 59, 61, 94), (3, 1, 63, 61, 59, 57, 55, 53, 51, 49, 47, 45, 43, 41, 39, 37, 35, 33, 31, 29, 27, 25, 23, 21, 19, 17, 15, 13, 11, 9, 7, 5), (94, 61, 63, 95), (95, 63, 1, 64), (38, 40, 116, 115), (2, 0, 64, 65), (4, 2, 65, 66), (6, 4, 66, 67), (8, 6, 67, 68), (10, 8, 68, 69), (12, 10, 69, 70), (14, 12, 70, 71), (16, 14, 71, 72), (18, 16, 72, 73), (20, 18, 73, 74), (22, 20, 74, 75), (24, 22, 75, 76), (26, 24, 76, 77), (28, 26, 77, 78), (30, 28, 78, 79), (32, 30, 79, 80), (34, 32, 80, 81), (36, 34, 81, 82), (38, 36, 82, 83), (40, 38, 83, 84), (42, 40, 84, 85), (44, 42, 85, 86), (46, 44, 86, 87), (48, 46, 87, 88), (50, 48, 88, 89), (52, 50, 89, 90), (54, 52, 90, 91), (56, 54, 91, 92), (58, 56, 92, 93), (60, 58, 93, 94), (62, 60, 94, 95), (0, 62, 95, 64), (120, 121, 153, 152), (12, 14, 103, 102), (40, 42, 117, 116), (14, 16, 104, 103), (42, 44, 118, 117), (16, 18, 105, 104), (44, 46, 119, 118), (18, 20, 106, 105), (46, 48, 120, 119), (20, 22, 107, 106), (48, 50, 121, 120), (22, 24, 108, 107), (50, 52, 122, 121), (24, 26, 109, 108), (52, 54, 123, 122), (26, 28, 110, 109), (0, 2, 97, 96), (54, 56, 124, 123), (28, 30, 111, 110), (2, 4, 98, 97), (56, 58, 125, 124), (30, 32, 112, 111), (4, 6, 99, 98), (58, 60, 126, 125), (32, 34, 113, 112), (6, 8, 100, 99), (60, 62, 127, 126), (34, 36, 114, 113), (8, 10, 101, 100), (62, 0, 96, 127), (36, 38, 115, 114), (10, 12, 102, 101), (128, 129, 193, 192), (107, 108, 140, 139), (121, 122, 154, 153), (108, 109, 141, 140), (122, 123, 155, 154), (109, 110, 142, 141), (96, 97, 129, 128), (123, 124, 156, 155), (110, 111, 143, 142), (97, 98, 130, 129), (124, 125, 157, 156), (111, 112, 144, 143), (98, 99, 131, 130), (125, 126, 158, 157), (112, 113, 145, 144), (99, 100, 132, 131), (126, 127, 159, 158), (113, 114, 146, 145), (100, 101, 133, 132), (127, 96, 128, 159), (114, 115, 147, 146), (101, 102, 134, 133), (115, 116, 148, 147), (102, 103, 135, 134), (116, 117, 149, 148), (103, 104, 136, 135), (117, 118, 150, 149), (104, 105, 137, 136), (118, 119, 151, 150), (105, 106, 138, 137), (119, 120, 152, 151), (106, 107, 139, 138), (160, 161, 162, 163, 164, 165, 166, 167, 168, 169, 170, 171, 172, 173, 174, 175, 176, 177, 178, 179, 180, 181, 182, 183, 184, 185, 186, 187, 188, 189, 190, 191), (155, 156, 220, 219), (142, 143, 207, 206), (129, 130, 194, 193), (156, 157, 221, 220), (143, 144, 208, 207), (130, 131, 195, 194), (157, 158, 222, 221), (144, 145, 209, 208), (131, 132, 196, 195), (158, 159, 223, 222), (145, 146, 210, 209), (132, 133, 197, 196), (159, 128, 192, 223), (146, 147, 211, 210), (133, 134, 198, 197), (147, 148, 212, 211), (134, 135, 199, 198), (148, 149, 213, 212), (135, 136, 200, 199), (149, 150, 214, 213), (136, 137, 201, 200), (150, 151, 215, 214), (137, 138, 202, 201), (151, 152, 216, 215), (138, 139, 203, 202), (152, 153, 217, 216), (139, 140, 204, 203), (153, 154, 218, 217), (140, 141, 205, 204), (154, 155, 219, 218), (141, 142, 206, 205), (161, 160, 192, 193), (162, 161, 193, 194), (163, 162, 194, 195), (164, 163, 195, 196), (165, 164, 196, 197), (166, 165, 197, 198), (167, 166, 198, 199), (168, 167, 199, 200), (169, 168, 200, 201), (170, 169, 201, 202), (171, 170, 202, 203), (172, 171, 203, 204), (173, 172, 204, 205), (174, 173, 205, 206), (175, 174, 206, 207), (176, 175, 207, 208), (177, 176, 208, 209), (178, 177, 209, 210), (179, 178, 210, 211), (180, 179, 211, 212), (181, 180, 212, 213), (182, 181, 213, 214), (183, 182, 214, 215), (184, 183, 215, 216), (185, 184, 216, 217), (186, 185, 217, 218), (187, 186, 218, 219), (188, 187, 219, 220), (189, 188, 220, 221), (190, 189, 221, 222), (191, 190, 222, 223), (160, 191, 223, 192)])
me_flashlight.polygons.foreach_set('material_index', [0, 0, 0, 0, 0, 0, 0, 0, 0, 0, 0, 0, 0, 0, 0, 0, 0, 0, 0, 0, 0, 0, 0, 0, 0, 0, 0, 0, 0, 0, 0, 0, 0, 0, 0, 0, 0, 0, 0, 0, 0, 0, 0, 0, 0, 0, 0, 0, 0, 0, 0, 0, 0, 0, 0, 0, 0, 0, 0, 0, 0, 0, 0, 0, 0, 0, 0, 0, 0, 0, 0, 0, 0, 0, 0, 0, 0, 0, 0, 0, 0, 0, 0, 0, 0, 0, 0, 0, 0, 0, 0, 0, 0, 0, 0, 0, 0, 0, 0, 0, 0, 0, 0, 0, 0, 0, 0, 0, 0, 0, 0, 0, 0, 0, 0, 0, 0, 0, 0, 0, 0, 0, 0, 0, 0, 0, 0, 0, 0, 0, 1, 0, 0, 0, 0, 0, 0, 0, 0, 0, 0, 0, 0, 0, 0, 0, 0, 0, 0, 0, 0, 0, 0, 0, 0, 0, 0, 0, 0, 0, 0, 0, 0, 0, 0, 0, 0, 0, 0, 0, 0, 0, 0, 0, 0, 0, 0, 0, 0, 0, 0, 0, 0, 0, 0, 0, 0, 0, 0, 0, 0, 0, 0, 0])
_uv = me_flashlight.uv_layers.new(name='UVMap')
_uv.uv.foreach_set('vector', [1.0, -0.1377, 1.0, 1.0, 0.9688, 1.0, 0.9687, -0.1377, 0.9687, -0.1377, 0.9688, 1.0, 0.9375, 1.0, 0.9375, -0.1377, 0.9375, -0.1377, 0.9375, 1.0, 0.9062, 1.0, 0.9062, -0.1377, 0.9062, -0.1377, 0.9062, 1.0, 0.875, 1.0, 0.875, -0.1377, 0.875, -0.1377, 0.875, 1.0, 0.8438, 1.0, 0.8437, -0.1377, 0.8438, -0.1377, 0.8438, 1.0, 0.8125, 1.0, 0.8125, -0.1377, 0.8125, -0.1377, 0.8125, 1.0, 0.7812, 1.0, 0.7812, -0.1377, 0.7812, -0.1377, 0.7812, 1.0, 0.75, 1.0, 0.75, -0.1377, 0.75, -0.1377, 0.75, 1.0, 0.7188, 1.0, 0.7187, -0.1377, 0.7187, -0.1377, 0.7188, 1.0, 0.6875, 1.0, 0.6875, -0.1377, 0.6875, -0.1377, 0.6875, 1.0, 0.6562, 1.0, 0.6562, -0.1377, 0.6562, -0.1377, 0.6562, 1.0, 0.625, 1.0, 0.625, -0.1377, 0.625, -0.1377, 0.625, 1.0, 0.5938, 1.0, 0.5938, -0.1377, 0.5937, -0.1377, 0.5938, 1.0, 0.5625, 1.0, 0.5625, -0.1377, 0.5625, -0.1377, 0.5625, 1.0, 0.5312, 1.0, 0.5312, -0.1377, 0.5312, -0.1377, 0.5312, 1.0, 0.5, 1.0, 0.5, -0.1377, 0.5, -0.1377, 0.5, 1.0, 0.4688, 1.0, 0.4687, -0.1377, 0.4687, -0.1377, 0.4688, 1.0, 0.4375, 1.0, 0.4375, -0.1377, 0.4375, -0.1377, 0.4375, 1.0, 0.4062, 1.0, 0.4062, -0.1377, 0.4062, -0.1377, 0.4062, 1.0, 0.375, 1.0, 0.375, -0.1377, 0.375, -0.1377, 0.375, 1.0, 0.3438, 1.0, 0.3438, -0.1377, 0.3438, -0.1377, 0.3438, 1.0, 0.3125, 1.0, 0.3125, -0.1377, 0.3125, -0.1377, 0.3125, 1.0, 0.2812, 1.0, 0.2812, -0.1377, 0.2812, -0.1377, 0.2812, 1.0, 0.25, 1.0, 0.25, -0.1377, 0.25, -0.1377, 0.25, 1.0, 0.2188, 1.0, 0.2187, -0.1377, 0.2187, -0.1377, 0.2188, 1.0, 0.1875, 1.0, 0.1875, -0.1377, 0.1875, -0.1377, 0.1875, 1.0, 0.1562, 1.0, 0.1563, -0.1377, 0.1562, -0.1377, 0.1562, 1.0, 0.125, 1.0, 0.125, -0.1377, 0.125, -0.1377, 0.125, 1.0, 0.09375, 1.0, 0.09375, -0.1377, 0.09375, -0.1377, 0.09375, 1.0, 0.0625, 1.0, 0.0625, -0.1377, 0.2968, 0.4854, 0.25, 0.49, 0.2032, 0.4854, 0.1582, 0.4717, 0.1167, 0.4496, 0.08029, 0.4197, 0.05045, 0.3833, 0.02827, 0.3418, 0.01461, 0.2968, 0.01, 0.25, 0.01461, 0.2032, 0.02827, 0.1582, 0.05045, 0.1167, 0.08029, 0.08029, 0.1167, 0.05045, 0.1582, 0.02827, 0.2032, 0.01461, 0.25, 0.01, 0.2968, 0.01461, 0.3418, 0.02827, 0.3833, 0.05045, 0.4197, 0.08029, 0.4496, 0.1167, 0.4717, 0.1582, 0.4854, 0.2032, 0.49, 0.25, 0.4854, 0.2968, 0.4717, 0.3418, 0.4496, 0.3833, 0.4197, 0.4197, 0.3833, 0.4496, 0.3418, 0.4717, 0.0625, -0.1377, 0.0625, 1.0, 0.03125, 1.0, 0.03125, -0.1377, 0.03125, -0.1377, 0.03125, 1.0, 0.0, 1.0, 1.805e-09, -0.1377, 0.6309, 0.07182, 0.5985, 0.09847, 0.5973, 0.09942, 0.6321, 0.07087, 0.7918, 0.4602, 0.75, 0.4643, 0.75, 0.49, 0.7968, 0.4854, 0.832, 0.448, 0.7918, 0.4602, 0.7968, 0.4854, 0.8418, 0.4717, 0.8691, 0.4282, 0.832, 0.448, 0.8418, 0.4717, 0.8833, 0.4496, 0.9015, 0.4015, 0.8691, 0.4282, 0.8833, 0.4496, 0.9197, 0.4197, 0.9282, 0.3691, 0.9015, 0.4015, 0.9197, 0.4197, 0.9496, 0.3833, 0.948, 0.332, 0.9282, 0.3691, 0.9496, 0.3833, 0.9717, 0.3418, 0.9602, 0.2918, 0.948, 0.332, 0.9717, 0.3418, 0.9854, 0.2968, 0.9643, 0.25, 0.9602, 0.2918, 0.9854, 0.2968, 0.99, 0.25, 0.9602, 0.2082, 0.9643, 0.25, 0.99, 0.25, 0.9854, 0.2032, 0.948, 0.168, 0.9602, 0.2082, 0.9854, 0.2032, 0.9717, 0.1582, 0.9282, 0.1309, 0.948, 0.168, 0.9717, 0.1582, 0.9496, 0.1167, 0.9015, 0.09847, 0.9282, 0.1309, 0.9496, 0.1167, 0.9197, 0.08029, 0.8691, 0.07182, 0.9015, 0.09847, 0.9197, 0.08029, 0.8833, 0.05045, 0.832, 0.05202, 0.8691, 0.07182, 0.8833, 0.05045, 0.8418, 0.02827, 0.7918, 0.03982, 0.832, 0.05202, 0.8418, 0.02827, 0.7968, 0.01461, 0.75, 0.03571, 0.7918, 0.03982, 0.7968, 0.01461, 0.75, 0.01, 0.7082, 0.03982, 0.75, 0.03571, 0.75, 0.01, 0.7032, 0.01461, 0.668, 0.05202, 0.7082, 0.03982, 0.7032, 0.01461, 0.6582, 0.02827, 0.6309, 0.07182, 0.668, 0.05202, 0.6582, 0.02827, 0.6167, 0.05045, 0.5985, 0.09847, 0.6309, 0.07182, 0.6167, 0.05045, 0.5803, 0.08029, 0.5718, 0.1309, 0.5985, 0.09847, 0.5803, 0.08029, 0.5504, 0.1167, 0.552, 0.168, 0.5718, 0.1309, 0.5504, 0.1167, 0.5283, 0.1582, 0.5398, 0.2082, 0.552, 0.168, 0.5283, 0.1582, 0.5146, 0.2032, 0.5357, 0.25, 0.5398, 0.2082, 0.5146, 0.2032, 0.51, 0.25, 0.5398, 0.2918, 0.5357, 0.25, 0.51, 0.25, 0.5146, 0.2968, 0.552, 0.332, 0.5398, 0.2918, 0.5146, 0.2968, 0.5283, 0.3418, 0.5718, 0.3691, 0.552, 0.332, 0.5283, 0.3418, 0.5504, 0.3833, 0.5985, 0.4015, 0.5718, 0.3691, 0.5504, 0.3833, 0.5803, 0.4197, 0.6309, 0.4282, 0.5985, 0.4015, 0.5803, 0.4197, 0.6167, 0.4496, 0.668, 0.448, 0.6309, 0.4282, 0.6167, 0.4496, 0.6582, 0.4717, 0.7082, 0.4602, 0.668, 0.448, 0.6582, 0.4717, 0.7032, 0.4854, 0.75, 0.4643, 0.7082, 0.4602, 0.7032, 0.4854, 0.75, 0.49, 0.5356, 0.2485, 0.54, 0.2933, 0.5403, 0.297, 0.5352, 0.2448, 0.948, 0.332, 0.9602, 0.2918, 0.9606, 0.2904, 0.9475, 0.3334, 0.5985, 0.09847, 0.5718, 0.1309, 0.5709, 0.1321, 0.5994, 0.09731, 0.9602, 0.2918, 0.9643, 0.25, 0.9644, 0.2485, 0.96, 0.2933, 0.5718, 0.1309, 0.552, 0.168, 0.5513, 0.1693, 0.5725, 0.1296, 0.9643, 0.25, 0.9602, 0.2082, 0.96, 0.2067, 0.9644, 0.2515, 0.552, 0.168, 0.5398, 0.2082, 0.5394, 0.2096, 0.5525, 0.1666, 0.9602, 0.2082, 0.948, 0.168, 0.9475, 0.1666, 0.9606, 0.2096, 0.5398, 0.2082, 0.5357, 0.25, 0.5356, 0.2515, 0.54, 0.2067, 0.948, 0.168, 0.9282, 0.1309, 0.9275, 0.1296, 0.9487, 0.1693, 0.5357, 0.25, 0.5398, 0.2918, 0.54, 0.2933, 0.5356, 0.2485, 0.9282, 0.1309, 0.9015, 0.09847, 0.9006, 0.09731, 0.9291, 0.1321, 0.5398, 0.2918, 0.552, 0.332, 0.5525, 0.3334, 0.5394, 0.2904, 0.9015, 0.09847, 0.8691, 0.07182, 0.8679, 0.07087, 0.9027, 0.09943, 0.552, 0.332, 0.5718, 0.3691, 0.5725, 0.3704, 0.5513, 0.3307, 0.8691, 0.07182, 0.832, 0.05202, 0.8307, 0.05131, 0.8704, 0.07253, 0.75, 0.4643, 0.7918, 0.4602, 0.7933, 0.46, 0.7485, 0.4644, 0.5718, 0.3691, 0.5985, 0.4015, 0.5994, 0.4027, 0.5709, 0.3679, 0.832, 0.05202, 0.7918, 0.03982, 0.7904, 0.03939, 0.8334, 0.05246, 0.7918, 0.4602, 0.832, 0.448, 0.8334, 0.4475, 0.7904, 0.4606, 0.5985, 0.4015, 0.6309, 0.4282, 0.6321, 0.4291, 0.5973, 0.4006, 0.7918, 0.03982, 0.75, 0.03571, 0.7485, 0.03556, 0.7933, 0.03997, 0.832, 0.448, 0.8691, 0.4282, 0.8704, 0.4275, 0.8307, 0.4487, 0.6309, 0.4282, 0.668, 0.448, 0.6693, 0.4487, 0.6296, 0.4275, 0.75, 0.03571, 0.7082, 0.03982, 0.7067, 0.03997, 0.7515, 0.03556, 0.8691, 0.4282, 0.9015, 0.4015, 0.9027, 0.4006, 0.8679, 0.4291, 0.668, 0.448, 0.7082, 0.4602, 0.7096, 0.4606, 0.6666, 0.4475, 0.7082, 0.03982, 0.668, 0.05202, 0.6666, 0.05245, 0.7096, 0.03939, 0.9015, 0.4015, 0.9282, 0.3691, 0.9291, 0.3679, 0.9006, 0.4027, 0.7082, 0.4602, 0.75, 0.4643, 0.7515, 0.4644, 0.7067, 0.46, 0.668, 0.05202, 0.6309, 0.07182, 0.6296, 0.07253, 0.6693, 0.05131, 0.9282, 0.3691, 0.948, 0.332, 0.9487, 0.3307, 0.9275, 0.3704, 0.7448, 0.4648, 0.797, 0.4597, 0.797, 0.4597, 0.7448, 0.4648, 0.9291, 0.1321, 0.9006, 0.09731, 0.8982, 0.09441, 0.9315, 0.135, 0.5394, 0.2904, 0.5525, 0.3334, 0.5535, 0.337, 0.5383, 0.2868, 0.9027, 0.09943, 0.8679, 0.07087, 0.865, 0.06849, 0.9056, 0.1018, 0.5513, 0.3307, 0.5725, 0.3704, 0.5743, 0.3737, 0.5495, 0.3274, 0.8704, 0.07253, 0.8307, 0.05131, 0.8274, 0.04954, 0.8737, 0.0743, 0.7485, 0.4644, 0.7933, 0.46, 0.797, 0.4597, 0.7448, 0.4648, 0.5709, 0.3679, 0.5994, 0.4027, 0.6018, 0.4056, 0.5685, 0.365, 0.8334, 0.05246, 0.7904, 0.03939, 0.7868, 0.0383, 0.837, 0.05354, 0.7904, 0.4606, 0.8334, 0.4475, 0.837, 0.4465, 0.7868, 0.4617, 0.5973, 0.4006, 0.6321, 0.4291, 0.635, 0.4315, 0.5944, 0.3982, 0.7933, 0.03997, 0.7485, 0.03556, 0.7448, 0.03519, 0.797, 0.04034, 0.8307, 0.4487, 0.8704, 0.4275, 0.8737, 0.4257, 0.8274, 0.4505, 0.6296, 0.4275, 0.6693, 0.4487, 0.6726, 0.4505, 0.6263, 0.4257, 0.7515, 0.03556, 0.7067, 0.03997, 0.703, 0.04034, 0.7552, 0.03519, 0.8679, 0.4291, 0.9027, 0.4006, 0.9056, 0.3982, 0.865, 0.4315, 0.6666, 0.4475, 0.7096, 0.4606, 0.7132, 0.4617, 0.663, 0.4465, 0.7096, 0.03939, 0.6666, 0.05245, 0.663, 0.05354, 0.7132, 0.0383, 0.9006, 0.4027, 0.9291, 0.3679, 0.9315, 0.365, 0.8982, 0.4056, 0.7067, 0.46, 0.7515, 0.4644, 0.7552, 0.4648, 0.703, 0.4597, 0.6693, 0.05131, 0.6296, 0.07253, 0.6263, 0.0743, 0.6726, 0.04954, 0.9275, 0.3704, 0.9487, 0.3307, 0.9505, 0.3274, 0.9257, 0.3737, 0.6321, 0.07087, 0.5973, 0.09942, 0.5944, 0.1018, 0.635, 0.06849, 0.9475, 0.3334, 0.9606, 0.2904, 0.9617, 0.2868, 0.9465, 0.337, 0.5994, 0.09731, 0.5709, 0.1321, 0.5685, 0.135, 0.6018, 0.09441, 0.96, 0.2933, 0.9644, 0.2485, 0.9648, 0.2448, 0.9597, 0.297, 0.5725, 0.1296, 0.5513, 0.1693, 0.5495, 0.1726, 0.5743, 0.1263, 0.9644, 0.2515, 0.96, 0.2067, 0.9597, 0.203, 0.9648, 0.2552, 0.5525, 0.1666, 0.5394, 0.2096, 0.5383, 0.2132, 0.5535, 0.163, 0.9606, 0.2096, 0.9475, 0.1666, 0.9465, 0.163, 0.9617, 0.2132, 0.54, 0.2067, 0.5356, 0.2515, 0.5352, 0.2552, 0.5403, 0.203, 0.9487, 0.1693, 0.9275, 0.1296, 0.9257, 0.1263, 0.9505, 0.1726, 0.75, 0.4718, 0.7933, 0.4675, 0.8349, 0.4549, 0.8732, 0.4344, 0.9068, 0.4068, 0.9344, 0.3732, 0.9549, 0.3349, 0.9675, 0.2933, 0.9718, 0.25, 0.9675, 0.2067, 0.9549, 0.1651, 0.9344, 0.1268, 0.9068, 0.09317, 0.8732, 0.06558, 0.8349, 0.04509, 0.7933, 0.03246, 0.75, 0.0282, 0.7067, 0.03246, 0.6651, 0.04509, 0.6268, 0.06558, 0.5932, 0.09317, 0.5656, 0.1268, 0.5451, 0.1651, 0.5325, 0.2067, 0.5282, 0.25, 0.5325, 0.2933, 0.5451, 0.3349, 0.5656, 0.3732, 0.5932, 0.4068, 0.6268, 0.4344, 0.6651, 0.4549, 0.7067, 0.4675, 0.5685, 0.365, 0.6018, 0.4056, 0.6018, 0.4056, 0.5685, 0.365, 0.837, 0.05354, 0.7868, 0.0383, 0.7868, 0.0383, 0.837, 0.05354, 0.7868, 0.4617, 0.837, 0.4465, 0.837, 0.4465, 0.7868, 0.4617, 0.5944, 0.3982, 0.635, 0.4315, 0.635, 0.4315, 0.5944, 0.3982, 0.797, 0.04034, 0.7448, 0.03519, 0.7448, 0.03519, 0.797, 0.04034, 0.8274, 0.4505, 0.8737, 0.4257, 0.8737, 0.4257, 0.8274, 0.4505, 0.6263, 0.4257, 0.6726, 0.4505, 0.6726, 0.4505, 0.6263, 0.4257, 0.7552, 0.03519, 0.703, 0.04034, 0.703, 0.04034, 0.7552, 0.03519, 0.865, 0.4315, 0.9056, 0.3982, 0.9056, 0.3982, 0.865, 0.4315, 0.663, 0.4465, 0.7132, 0.4617, 0.7132, 0.4617, 0.663, 0.4465, 0.7132, 0.0383, 0.663, 0.05354, 0.663, 0.05354, 0.7132, 0.0383, 0.8982, 0.4056, 0.9315, 0.365, 0.9315, 0.365, 0.8982, 0.4056, 0.703, 0.4597, 0.7552, 0.4648, 0.7552, 0.4648, 0.703, 0.4597, 0.6726, 0.04954, 0.6263, 0.0743, 0.6263, 0.0743, 0.6726, 0.04954, 0.9257, 0.3737, 0.9505, 0.3274, 0.9505, 0.3274, 0.9257, 0.3737, 0.635, 0.06849, 0.5944, 0.1018, 0.5944, 0.1018, 0.635, 0.06849, 0.9465, 0.337, 0.9617, 0.2868, 0.9617, 0.2868, 0.9465, 0.337, 0.6018, 0.09441, 0.5685, 0.135, 0.5685, 0.135, 0.6018, 0.09441, 0.9597, 0.297, 0.9648, 0.2448, 0.9648, 0.2448, 0.9597, 0.297, 0.5743, 0.1263, 0.5495, 0.1726, 0.5495, 0.1726, 0.5743, 0.1263, 0.9648, 0.2552, 0.9597, 0.203, 0.9597, 0.203, 0.9648, 0.2552, 0.5535, 0.163, 0.5383, 0.2132, 0.5383, 0.2132, 0.5535, 0.163, 0.9617, 0.2132, 0.9465, 0.163, 0.9465, 0.163, 0.9617, 0.2132, 0.5403, 0.203, 0.5352, 0.2552, 0.5352, 0.2552, 0.5403, 0.203, 0.9505, 0.1726, 0.9257, 0.1263, 0.9257, 0.1263, 0.9505, 0.1726, 0.5352, 0.2448, 0.5403, 0.297, 0.5403, 0.297, 0.5352, 0.2448, 0.9315, 0.135, 0.8982, 0.09441, 0.8982, 0.09441, 0.9315, 0.135, 0.5383, 0.2868, 0.5535, 0.337, 0.5535, 0.337, 0.5383, 0.2868, 0.9056, 0.1018, 0.865, 0.06849, 0.865, 0.06849, 0.9056, 0.1018, 0.5495, 0.3274, 0.5743, 0.3737, 0.5743, 0.3737, 0.5495, 0.3274, 0.8737, 0.0743, 0.8274, 0.04954, 0.8274, 0.04954, 0.8737, 0.0743, 0.7933, 0.4675, 0.75, 0.4718, 0.75, 0.5179, 0.8023, 0.5128, 0.8349, 0.4549, 0.7933, 0.4675, 0.8023, 0.5128, 0.8525, 0.4975, 0.8732, 0.4344, 0.8349, 0.4549, 0.8525, 0.4975, 0.8988, 0.4727, 0.9068, 0.4068, 0.8732, 0.4344, 0.8988, 0.4727, 0.9394, 0.4394, 0.9344, 0.3732, 0.9068, 0.4068, 0.9394, 0.4394, 0.9727, 0.3988, 0.9549, 0.3349, 0.9344, 0.3732, 0.9727, 0.3988, 0.9975, 0.3525, 0.9675, 0.2933, 0.9549, 0.3349, 0.9975, 0.3525, 1.013, 0.3023, 0.9718, 0.25, 0.9675, 0.2933, 1.013, 0.3023, 1.018, 0.25, 0.9675, 0.2067, 0.9718, 0.25, 1.018, 0.25, 1.013, 0.1977, 0.9549, 0.1651, 0.9675, 0.2067, 1.013, 0.1977, 0.9975, 0.1475, 0.9344, 0.1268, 0.9549, 0.1651, 0.9975, 0.1475, 0.9727, 0.1012, 0.9068, 0.09317, 0.9344, 0.1268, 0.9727, 0.1012, 0.9394, 0.06057, 0.8732, 0.06558, 0.9068, 0.09317, 0.9394, 0.06057, 0.8988, 0.02725, 0.8349, 0.04509, 0.8732, 0.06558, 0.8988, 0.02725, 0.8525, 0.002494, 0.7933, 0.03246, 0.8349, 0.04509, 0.8525, 0.002494, 0.8023, -0.01275, 0.75, 0.0282, 0.7933, 0.03246, 0.8023, -0.01275, 0.75, -0.0179, 0.7067, 0.03246, 0.75, 0.0282, 0.75, -0.0179, 0.6977, -0.01275, 0.6651, 0.04509, 0.7067, 0.03246, 0.6977, -0.01275, 0.6475, 0.002494, 0.6268, 0.06558, 0.6651, 0.04509, 0.6475, 0.002494, 0.6012, 0.02725, 0.5932, 0.09317, 0.6268, 0.06558, 0.6012, 0.02725, 0.5606, 0.06057, 0.5656, 0.1268, 0.5932, 0.09317, 0.5606, 0.06057, 0.5272, 0.1012, 0.5451, 0.1651, 0.5656, 0.1268, 0.5272, 0.1012, 0.5025, 0.1475, 0.5325, 0.2067, 0.5451, 0.1651, 0.5025, 0.1475, 0.4872, 0.1977, 0.5282, 0.25, 0.5325, 0.2067, 0.4872, 0.1977, 0.4821, 0.25, 0.5325, 0.2933, 0.5282, 0.25, 0.4821, 0.25, 0.4872, 0.3023, 0.5451, 0.3349, 0.5325, 0.2933, 0.4872, 0.3023, 0.5025, 0.3525, 0.5656, 0.3732, 0.5451, 0.3349, 0.5025, 0.3525, 0.5272, 0.3988, 0.5932, 0.4068, 0.5656, 0.3732, 0.5272, 0.3988, 0.5606, 0.4394, 0.6268, 0.4344, 0.5932, 0.4068, 0.5606, 0.4394, 0.6012, 0.4727, 0.6651, 0.4549, 0.6268, 0.4344, 0.6012, 0.4727, 0.6475, 0.4975, 0.7067, 0.4675, 0.6651, 0.4549, 0.6475, 0.4975, 0.6977, 0.5128, 0.75, 0.4718, 0.7067, 0.4675, 0.6977, 0.5128, 0.75, 0.5179])
me_flashlight.materials.append(mat_black_001)
me_flashlight.materials.append(mat_base)
me_flashlight.update()

# ---- objects
ob_tree = bpy.data.objects.new('Tree', me_cylinder_006)
ob_treebranch_a_009 = bpy.data.objects.new('TreeBranch A.009', me_cylinder_093)
ob_treebranch_a_011 = bpy.data.objects.new('TreeBranch A.011', me_cylinder_109)
ob_treebranch_a_2_009 = bpy.data.objects.new('TreeBranch A 2.009', me_cylinder_094)
ob_treebranch_a_2_011 = bpy.data.objects.new('TreeBranch A 2.011', me_cylinder_110)
ob_treebranch_b_009 = bpy.data.objects.new('TreeBranch B.009', me_cylinder_095)
ob_treebranch_b_011 = bpy.data.objects.new('TreeBranch B.011', me_cylinder_111)
ob_treebranch_b_2_009 = bpy.data.objects.new('TreeBranch B 2.009', me_cylinder_096)
ob_treebranch_b_2_011 = bpy.data.objects.new('TreeBranch B 2.011', me_cylinder_112)
ob_treebranch_b_3_009 = bpy.data.objects.new('TreeBranch B 3.009', me_cylinder_097)
ob_treebranch_b_3_011 = bpy.data.objects.new('TreeBranch B 3.011', me_cylinder_113)
ob_treebranch_c_009 = bpy.data.objects.new('TreeBranch C.009', me_cylinder_098)
ob_treebranch_c_011 = bpy.data.objects.new('TreeBranch C.011', me_cylinder_114)
ob_treebranch_c_1_009 = bpy.data.objects.new('TreeBranch C 1.009', me_cylinder_099)
ob_treebranch_c_1_011 = bpy.data.objects.new('TreeBranch C 1.011', me_cylinder_115)
ob_treeleaves_004 = bpy.data.objects.new('TreeLeaves.004', me_cube_131)
ob_treeleaves_1_004 = bpy.data.objects.new('TreeLeaves 1.004', me_cube_132)
ob_treeleaves_2_004 = bpy.data.objects.new('TreeLeaves 2.004', me_cube_133)
ob_treeleaves_3_004 = bpy.data.objects.new('TreeLeaves 3.004', me_cube_134)
ob_treeleaves_4_004 = bpy.data.objects.new('TreeLeaves 4.004', me_cube_135)
ob_treeleaves_5_004 = bpy.data.objects.new('TreeLeaves 5.004', me_cube_136)
ob_treeleaves_6_004 = bpy.data.objects.new('TreeLeaves 6.004', me_cube_137)
ob_treewithoutleaves = bpy.data.objects.new('TreeWithoutLeaves', me_cylinder_092)
ob_flashlight = bpy.data.objects.new('Flashlight', me_flashlight)

# ---- transforms, parenting, visibility, modifiers, constraints
ob_tree.location = (0.0, 28.12, 1.0)
ob_tree.rotation_euler = (0.0, -0.0, 2.697)
ob_tree.scale = (0.2639, 0.2639, 0.2639)
ob_treebranch_a_009.parent = ob_treewithoutleaves
ob_treebranch_a_009.matrix_parent_inverse = Matrix(((-4.074, -1.327e-06, 0.0, -2.118), (1.327e-06, -4.074, -0.0, 101.2), (0.0, 0.0, 4.074, -3.731), (-0.0, 0.0, -0.0, 1.0)))
ob_treebranch_a_009.location = (-0.5482, 24.91, 1.47)
ob_treebranch_a_009.rotation_euler = (1.571, -1.334e-08, -2.824)
ob_treebranch_a_009.scale = (0.06476, 0.06476, 0.06476)
ob_treebranch_a_011.parent = ob_tree
ob_treebranch_a_011.matrix_parent_inverse = Matrix(((-3.42, 1.631, 0.0, -46.81), (-1.631, -3.42, -0.0, 95.71), (0.0, -0.0, 3.789, 3.387e-07), (-0.0, 0.0, -0.0, 1.0)))
ob_treebranch_a_011.location = (-0.265, 28.21, 0.5962)
ob_treebranch_a_011.rotation_euler = (1.571, -5.353e-09, 3.014)
ob_treebranch_a_011.scale = (0.06963, 0.06963, 0.06963)
ob_treebranch_a_2_009.parent = ob_treewithoutleaves
ob_treebranch_a_2_009.matrix_parent_inverse = Matrix(((-4.074, -1.327e-06, 0.0, -2.118), (1.327e-06, -4.074, -0.0, 101.2), (0.0, 0.0, 4.074, -3.731), (-0.0, 0.0, -0.0, 1.0)))
ob_treebranch_a_2_009.location = (-0.5639, 24.89, 1.78)
ob_treebranch_a_2_009.rotation_euler = (-8.689, -3.381, 6.495)
ob_treebranch_a_2_009.scale = (0.05969, 0.06859, 0.08409)
ob_treebranch_a_2_011.parent = ob_tree
ob_treebranch_a_2_011.matrix_parent_inverse = Matrix(((-3.42, 1.631, 0.0, -46.81), (-1.631, -3.42, -0.0, 95.71), (0.0, -0.0, 3.789, 3.387e-07), (-0.0, 0.0, -0.0, 1.0)))
ob_treebranch_a_2_011.location = (-0.3036, 28.18, 0.9296)
ob_treebranch_a_2_011.rotation_euler = (-8.689, -3.381, 12.33)
ob_treebranch_a_2_011.scale = (0.06418, 0.07375, 0.09041)
ob_treebranch_b_009.parent = ob_treewithoutleaves
ob_treebranch_b_009.matrix_parent_inverse = Matrix(((-4.074, -1.327e-06, 0.0, -2.118), (1.327e-06, -4.074, -0.0, 101.2), (0.0, 0.0, 4.074, -3.731), (-0.0, 0.0, -0.0, 1.0)))
ob_treebranch_b_009.location = (-0.3729, 24.9, 1.373)
ob_treebranch_b_009.rotation_euler = (0.8874, 8.112e-08, -4.01)
ob_treebranch_b_009.scale = (0.06044, 0.06435, 0.1034)
ob_treebranch_b_011.parent = ob_tree
ob_treebranch_b_011.matrix_parent_inverse = Matrix(((-3.42, 1.631, 0.0, -46.81), (-1.631, -3.42, -0.0, 95.71), (0.0, -0.0, 3.789, 3.387e-07), (-0.0, 0.0, -0.0, 1.0)))
ob_treebranch_b_011.location = (-0.117, 28.1, 0.4912)
ob_treebranch_b_011.rotation_euler = (0.8874, 4.939e-08, 1.828)
ob_treebranch_b_011.scale = (0.06498, 0.06919, 0.1112)
ob_treebranch_b_2_009.parent = ob_treewithoutleaves
ob_treebranch_b_2_009.matrix_parent_inverse = Matrix(((-4.074, -1.327e-06, 0.0, -2.118), (1.327e-06, -4.074, -0.0, 101.2), (0.0, 0.0, 4.074, -3.731), (-0.0, 0.0, -0.0, 1.0)))
ob_treebranch_b_2_009.location = (-0.4754, 24.78, 1.804)
ob_treebranch_b_2_009.rotation_euler = (0.8874, -4.721e-09, -5.281)
ob_treebranch_b_2_009.scale = (0.07157, 0.05996, 0.08763)
ob_treebranch_b_2_011.parent = ob_tree
ob_treebranch_b_2_011.matrix_parent_inverse = Matrix(((-3.42, 1.631, 0.0, -46.81), (-1.631, -3.42, -0.0, 95.71), (0.0, -0.0, 3.789, 3.387e-07), (-0.0, 0.0, -0.0, 1.0)))
ob_treebranch_b_2_011.location = (-0.2718, 28.03, 0.9549)
ob_treebranch_b_2_011.rotation_euler = (0.8874, -6.675e-08, 0.5572)
ob_treebranch_b_2_011.scale = (0.07695, 0.06447, 0.09422)
ob_treebranch_b_3_009.parent = ob_treewithoutleaves
ob_treebranch_b_3_009.matrix_parent_inverse = Matrix(((-4.074, -1.327e-06, 0.0, -2.118), (1.327e-06, -4.074, -0.0, 101.2), (0.0, 0.0, 4.074, -3.731), (-0.0, 0.0, -0.0, 1.0)))
ob_treebranch_b_3_009.location = (-0.4585, 24.74, 1.095)
ob_treebranch_b_3_009.rotation_euler = (0.8874, -4.067e-09, 0.4431)
ob_treebranch_b_3_009.scale = (0.03356, 0.03574, 0.05742)
ob_treebranch_b_3_011.parent = ob_tree
ob_treebranch_b_3_011.matrix_parent_inverse = Matrix(((-3.42, 1.631, 0.0, -46.81), (-1.631, -3.42, -0.0, 95.71), (0.0, -0.0, 3.789, 3.387e-07), (-0.0, 0.0, -0.0, 1.0)))
ob_treebranch_b_3_011.location = (-0.2692, 28.02, 0.1926)
ob_treebranch_b_3_011.rotation_euler = (0.8874, -7.779e-09, 6.281)
ob_treebranch_b_3_011.scale = (0.03609, 0.03843, 0.06174)
ob_treebranch_c_009.parent = ob_treewithoutleaves
ob_treebranch_c_009.matrix_parent_inverse = Matrix(((-4.074, -1.327e-06, 0.0, -2.118), (1.327e-06, -4.074, -0.0, 101.2), (0.0, 0.0, 4.074, -3.731), (-0.0, 0.0, -0.0, 1.0)))
ob_treebranch_c_009.location = (-0.6024, 24.81, 1.793)
ob_treebranch_c_009.rotation_euler = (-0.4317, 0.4331, -3.142)
ob_treebranch_c_009.scale = (0.06158, 0.0536, 0.1246)
ob_treebranch_c_011.parent = ob_tree
ob_treebranch_c_011.matrix_parent_inverse = Matrix(((-3.42, 1.631, 0.0, -46.81), (-1.631, -3.42, -0.0, 95.71), (0.0, -0.0, 3.789, 3.387e-07), (-0.0, 0.0, -0.0, 1.0)))
ob_treebranch_c_011.location = (-0.3812, 28.12, 0.9426)
ob_treebranch_c_011.rotation_euler = (-0.4317, 0.4331, 2.697)
ob_treebranch_c_011.scale = (0.06621, 0.05764, 0.134)
ob_treebranch_c_1_009.parent = ob_treewithoutleaves
ob_treebranch_c_1_009.matrix_parent_inverse = Matrix(((-4.074, -1.327e-06, 0.0, -2.118), (1.327e-06, -4.074, -0.0, 101.2), (0.0, 0.0, 4.074, -3.731), (-0.0, 0.0, -0.0, 1.0)))
ob_treebranch_c_1_009.location = (-0.47, 24.73, 1.313)
ob_treebranch_c_1_009.rotation_euler = (-0.4317, 0.4331, -2.421)
ob_treebranch_c_1_009.scale = (0.04068, 0.03541, 0.08232)
ob_treebranch_c_1_011.parent = ob_tree
ob_treebranch_c_1_011.matrix_parent_inverse = Matrix(((-3.42, 1.631, 0.0, -46.81), (-1.631, -3.42, -0.0, 95.71), (0.0, -0.0, 3.789, 3.387e-07), (-0.0, 0.0, -0.0, 1.0)))
ob_treebranch_c_1_011.location = (-0.2878, 27.98, 0.4267)
ob_treebranch_c_1_011.rotation_euler = (-0.4317, 0.4331, 3.417)
ob_treebranch_c_1_011.scale = (0.04374, 0.03807, 0.08851)
ob_treeleaves_004.parent = ob_tree
ob_treeleaves_004.matrix_parent_inverse = Matrix(((-3.42, 1.631, 0.0, -46.81), (-1.631, -3.42, -0.0, 95.71), (0.0, -0.0, 3.789, 3.387e-07), (-0.0, 0.0, -0.0, 1.0)))
ob_treeleaves_004.location = (-0.5758, 27.53, 0.4537)
ob_treeleaves_004.rotation_euler = (1.948, 0.3256, 2.759)
ob_treeleaves_004.scale = (0.5853, 0.5853, 0.5853)
_m = ob_treeleaves_004.modifiers.new('Subdivision', 'SUBSURF')
ob_treeleaves_1_004.parent = ob_tree
ob_treeleaves_1_004.matrix_parent_inverse = Matrix(((-3.42, 1.631, 0.0, -46.81), (-1.631, -3.42, -0.0, 95.71), (0.0, -0.0, 3.789, 3.387e-07), (-0.0, 0.0, -0.0, 1.0)))
ob_treeleaves_1_004.location = (0.2643, 28.42, 0.7745)
ob_treeleaves_1_004.rotation_euler = (0.3568, 0.05927, 2.594)
ob_treeleaves_1_004.scale = (0.6321, 0.6321, 0.6321)
_m = ob_treeleaves_1_004.modifiers.new('Subdivision', 'SUBSURF')
ob_treeleaves_2_004.parent = ob_tree
ob_treeleaves_2_004.matrix_parent_inverse = Matrix(((-3.42, 1.631, 0.0, -46.81), (-1.631, -3.42, -0.0, 95.71), (0.0, -0.0, 3.789, 3.387e-07), (-0.0, 0.0, -0.0, 1.0)))
ob_treeleaves_2_004.location = (-0.6978, 27.74, 0.8268)
ob_treeleaves_2_004.rotation_euler = (2.009, 0.5377, 3.137)
ob_treeleaves_2_004.scale = (0.5281, 0.5281, 0.5281)
_m = ob_treeleaves_2_004.modifiers.new('Subdivision', 'SUBSURF')
ob_treeleaves_3_004.parent = ob_tree
ob_treeleaves_3_004.matrix_parent_inverse = Matrix(((-3.42, 1.631, 0.0, -46.81), (-1.631, -3.42, -0.0, 95.71), (0.0, -0.0, 3.789, 3.387e-07), (-0.0, 0.0, -0.0, 1.0)))
ob_treeleaves_3_004.location = (-0.2602, 28.61, 1.455)
ob_treeleaves_3_004.rotation_euler = (7.026e-08, 0.6592, 4.437)
ob_treeleaves_3_004.scale = (0.673, 0.673, 0.673)
_m = ob_treeleaves_3_004.modifiers.new('Subdivision', 'SUBSURF')
ob_treeleaves_4_004.parent = ob_tree
ob_treeleaves_4_004.matrix_parent_inverse = Matrix(((-3.42, 1.631, 0.0, -46.81), (-1.631, -3.42, -0.0, 95.71), (0.0, -0.0, 3.789, 3.387e-07), (-0.0, 0.0, -0.0, 1.0)))
ob_treeleaves_4_004.location = (-0.8061, 28.02, 1.62)
ob_treeleaves_4_004.rotation_euler = (-0.5139, -0.2397, 3.479)
ob_treeleaves_4_004.scale = (0.5853, 0.5853, 0.5853)
_m = ob_treeleaves_4_004.modifiers.new('Subdivision', 'SUBSURF')
ob_treeleaves_5_004.parent = ob_tree
ob_treeleaves_5_004.matrix_parent_inverse = Matrix(((-3.42, 1.631, 0.0, -46.81), (-1.631, -3.42, -0.0, 95.71), (0.0, -0.0, 3.789, 3.387e-07), (-0.0, 0.0, -0.0, 1.0)))
ob_treeleaves_5_004.location = (0.02267, 27.84, 1.371)
ob_treeleaves_5_004.rotation_euler = (0.06663, 0.6489, 2.927)
ob_treeleaves_5_004.scale = (0.5374, 0.5374, 0.5374)
_m = ob_treeleaves_5_004.modifiers.new('Subdivision', 'SUBSURF')
ob_treeleaves_6_004.parent = ob_tree
ob_treeleaves_6_004.matrix_parent_inverse = Matrix(((-3.42, 1.631, 0.0, -46.81), (-1.631, -3.42, -0.0, 95.71), (0.0, -0.0, 3.789, 3.387e-07), (-0.0, 0.0, -0.0, 1.0)))
ob_treeleaves_6_004.location = (-0.3284, 28.83, 0.7553)
ob_treeleaves_6_004.rotation_euler = (0.0, -0.0, 2.697)
ob_treeleaves_6_004.scale = (0.5853, 0.5853, 0.5853)
_m = ob_treeleaves_6_004.modifiers.new('Subdivision', 'SUBSURF')
ob_treewithoutleaves.location = (0.0, 26.04, 0.9158)
ob_treewithoutleaves.rotation_euler = (0.0, -0.0, 3.142)
ob_treewithoutleaves.scale = (0.2455, 0.2455, 0.2455)
ob_flashlight.location = (-6.003, 21.71, 0.2852)
ob_flashlight.rotation_euler = (1.571, -0.0, 0.0)
ob_flashlight.scale = (-0.06161, -0.06161, -0.06161)

# ---- collection membership
col_trees.objects.link(ob_tree)
col_trees.objects.link(ob_treebranch_a_009)
col_trees.objects.link(ob_treebranch_a_011)
col_trees.objects.link(ob_treebranch_a_2_009)
col_trees.objects.link(ob_treebranch_a_2_011)
col_trees.objects.link(ob_treebranch_b_009)
col_trees.objects.link(ob_treebranch_b_011)
col_trees.objects.link(ob_treebranch_b_2_009)
col_trees.objects.link(ob_treebranch_b_2_011)
col_trees.objects.link(ob_treebranch_b_3_009)
col_trees.objects.link(ob_treebranch_b_3_011)
col_trees.objects.link(ob_treebranch_c_009)
col_trees.objects.link(ob_treebranch_c_011)
col_trees.objects.link(ob_treebranch_c_1_009)
col_trees.objects.link(ob_treebranch_c_1_011)
col_trees.objects.link(ob_treeleaves_004)
col_trees.objects.link(ob_treeleaves_1_004)
col_trees.objects.link(ob_treeleaves_2_004)
col_trees.objects.link(ob_treeleaves_3_004)
col_trees.objects.link(ob_treeleaves_4_004)
col_trees.objects.link(ob_treeleaves_5_004)
col_trees.objects.link(ob_treeleaves_6_004)
col_trees.objects.link(ob_treewithoutleaves)
col_player.objects.link(ob_flashlight)

# ---- scene / render settings (as saved in the file)
scene.frame_start = 1; scene.frame_end = 250; scene.frame_set(1)
scene.render.engine = 'BLENDER_EEVEE_NEXT'
scene.cycles.sampling_pattern = 'TABULATED_SOBOL'
bpy.context.view_layer.update()

# ---- added for rendering (the .blend has no active camera and no usable light): camera, sun
cam_auto = bpy.data.cameras.new('AutoCamera')
cam_auto.lens = 50.0
cam_auto.sensor_width = 36.0
cam_auto.clip_end = 1000.0
ob_auto_camera = bpy.data.objects.new('AutoCamera', cam_auto)
scene.collection.objects.link(ob_auto_camera)
ob_auto_camera.location = (8.48054, 12.7289, 10.3565)
ob_auto_camera.rotation_euler = (1.09748, -7.21219e-08, 0.694738)
scene.camera = ob_auto_camera
light_auto_sun = bpy.data.lights.new('AutoSun', 'SUN')
light_auto_sun.energy = 3.0
light_auto_sun.angle = 0.0523599
ob_auto_sun = bpy.data.objects.new('AutoSun', light_auto_sun)
scene.collection.objects.link(ob_auto_sun)
ob_auto_sun.rotation_euler = (0.872665, 0.174533, 0.523599)
bpy.context.view_layer.update()
